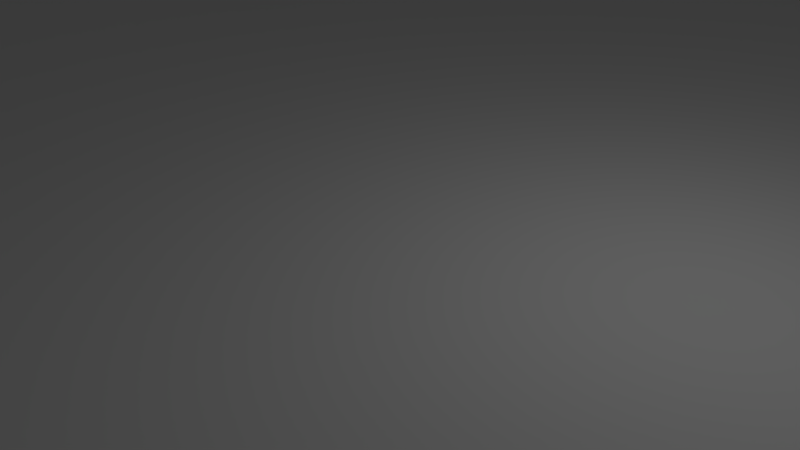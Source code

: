 # Source: blend.blend  (saved by Blender 2.79.0; exported with 4.5.12 LTS)
import bpy
from mathutils import Matrix  # noqa: F401  (used for matrix-valued properties, if any)

bpy.ops.wm.read_factory_settings(use_empty=True)
scene = bpy.context.scene
scene.name = 'Scene'

# ---- collections
col_collection_1 = bpy.data.collections.new('Collection 1'); scene.collection.children.link(col_collection_1)

# ---- world
world_world = bpy.data.worlds.new('World'); scene.world = world_world
world_world.color = (0.05088, 0.05088, 0.05088)
world_world.use_sun_shadow = False
world_world.sun_shadow_jitter_overblur = 0.0
world_world.cycles.sampling_method = 'MANUAL'

# ---- cameras
cam_camera = bpy.data.cameras.new('Camera')
cam_camera.clip_end = 100.0
cam_camera.lens = 35.0
cam_camera.sensor_width = 32.0
cam_camera.sensor_height = 18.0
cam_camera.ortho_scale = 7.314
cam_camera.dof.focus_distance = 0.0
cam_camera.dof.aperture_fstop = 128.0

# ---- lights
light_lamp = bpy.data.lights.new('Lamp', 'POINT')
light_lamp.transmission_factor = 0.0
light_lamp.cutoff_distance = 30.0
light_lamp.energy = 100.0
light_lamp.shadow_buffer_clip_start = 1.001
light_lamp.shadow_soft_size = 0.1
light_lamp.shadow_maximum_resolution = 0.006
light_lamp.use_absolute_resolution = True

# ---- meshes
me_gear_026 = bpy.data.meshes.new('gear.026')
me_gear_026.from_pydata([(67.68, -0.2168, 0.0), (67.54, 0.0, 0.0), (67.68, 0.2168, 0.0), (71.77, 2.82, 0.0), (67.68, -0.2168, 6.0), (67.54, 0.0, 6.0), (67.68, 0.2168, 6.0), (71.77, 2.82, 6.0), (67.49, 5.094, 0.0), (67.33, 5.299, 0.0), (67.46, 5.526, 0.0), (71.33, 8.442, 0.0), (67.49, 5.094, 6.0), (67.33, 5.299, 6.0), (67.46, 5.526, 6.0), (71.33, 8.442, 6.0), (66.88, 10.37, 0.0), (66.71, 10.57, 0.0), (66.81, 10.8, 0.0), (70.44, 14.01, 0.0), (66.88, 10.37, 6.0), (66.71, 10.57, 6.0), (66.81, 10.8, 6.0), (70.44, 14.01, 6.0), (65.86, 15.59, 0.0), (65.67, 15.77, 0.0), (65.76, 16.01, 0.0), (69.13, 19.5, 0.0), (65.86, 15.59, 6.0), (65.67, 15.77, 6.0), (65.76, 16.01, 6.0), (69.13, 19.5, 6.0), (64.44, 20.71, 0.0), (64.23, 20.87, 0.0), (64.3, 21.12, 0.0), (67.39, 24.86, 0.0), (64.44, 20.71, 6.0), (64.23, 20.87, 6.0), (64.3, 21.12, 6.0), (67.39, 24.86, 6.0), (62.61, 25.7, 0.0), (62.4, 25.85, 0.0), (62.45, 26.1, 0.0), (65.23, 30.07, 0.0), (62.61, 25.7, 6.0), (62.4, 25.85, 6.0), (62.45, 26.1, 6.0), (65.23, 30.07, 6.0), (60.4, 30.53, 0.0), (60.18, 30.66, 0.0), (60.21, 30.92, 0.0), (62.67, 35.1, 0.0), (60.4, 30.53, 6.0), (60.18, 30.66, 6.0), (60.21, 30.92, 6.0), (62.67, 35.1, 6.0), (57.82, 35.18, 0.0), (57.59, 35.29, 0.0), (57.6, 35.55, 0.0), (59.72, 39.9, 0.0), (57.82, 35.18, 6.0), (57.59, 35.29, 6.0), (57.6, 35.55, 6.0), (59.72, 39.9, 6.0), (54.88, 39.61, 0.0), (54.64, 39.7, 0.0), (54.63, 39.96, 0.0), (56.41, 44.47, 0.0), (54.88, 39.61, 6.0), (54.64, 39.7, 6.0), (54.63, 39.96, 6.0), (56.41, 44.47, 6.0), (51.61, 43.79, 0.0), (51.36, 43.86, 0.0), (51.33, 44.12, 0.0), (52.74, 48.75, 0.0), (51.61, 43.79, 6.0), (51.36, 43.86, 6.0), (51.33, 44.12, 6.0), (52.74, 48.75, 6.0), (48.01, 47.71, 0.0), (47.76, 47.76, 0.0), (47.71, 48.01, 0.0), (48.75, 52.74, 0.0), (48.01, 47.71, 6.0), (47.76, 47.76, 6.0), (47.71, 48.01, 6.0), (48.75, 52.74, 6.0), (44.12, 51.33, 0.0), (43.86, 51.36, 0.0), (43.79, 51.61, 0.0), (44.47, 56.41, 0.0), (44.12, 51.33, 6.0), (43.86, 51.36, 6.0), (43.79, 51.61, 6.0), (44.47, 56.41, 6.0), (39.96, 54.63, 0.0), (39.7, 54.64, 0.0), (39.61, 54.88, 0.0), (39.9, 59.72, 0.0), (39.96, 54.63, 6.0), (39.7, 54.64, 6.0), (39.61, 54.88, 6.0), (39.9, 59.72, 6.0), (35.55, 57.6, 0.0), (35.29, 57.59, 0.0), (35.18, 57.82, 0.0), (35.1, 62.67, 0.0), (35.55, 57.6, 6.0), (35.29, 57.59, 6.0), (35.18, 57.82, 6.0), (35.1, 62.67, 6.0), (30.92, 60.21, 0.0), (30.66, 60.18, 0.0), (30.53, 60.4, 0.0), (30.07, 65.23, 0.0), (30.92, 60.21, 6.0), (30.66, 60.18, 6.0), (30.53, 60.4, 6.0), (30.07, 65.23, 6.0), (26.1, 62.45, 0.0), (25.85, 62.4, 0.0), (25.7, 62.61, 0.0), (24.86, 67.39, 0.0), (26.1, 62.45, 6.0), (25.85, 62.4, 6.0), (25.7, 62.61, 6.0), (24.86, 67.39, 6.0), (21.12, 64.3, 0.0), (20.87, 64.23, 0.0), (20.71, 64.44, 0.0), (19.5, 69.13, 0.0), (21.12, 64.3, 6.0), (20.87, 64.23, 6.0), (20.71, 64.44, 6.0), (19.5, 69.13, 6.0), (16.01, 65.76, 0.0), (15.77, 65.67, 0.0), (15.59, 65.86, 0.0), (14.01, 70.44, 0.0), (16.01, 65.76, 6.0), (15.77, 65.67, 6.0), (15.59, 65.86, 6.0), (14.01, 70.44, 6.0), (10.8, 66.81, 0.0), (10.57, 66.71, 0.0), (10.37, 66.88, 0.0), (8.442, 71.33, 0.0), (10.8, 66.81, 6.0), (10.57, 66.71, 6.0), (10.37, 66.88, 6.0), (8.442, 71.33, 6.0), (5.526, 67.46, 0.0), (5.299, 67.33, 0.0), (5.094, 67.49, 0.0), (2.82, 71.77, 0.0), (5.526, 67.46, 6.0), (5.299, 67.33, 6.0), (5.094, 67.49, 6.0), (2.82, 71.77, 6.0), (0.2169, 67.68, 0.0), (5.099e-06, 67.54, 0.0), (-0.2168, 67.68, 0.0), (-2.82, 71.77, 0.0), (0.2169, 67.68, 6.0), (5.099e-06, 67.54, 6.0), (-0.2168, 67.68, 6.0), (-2.82, 71.77, 6.0), (-5.094, 67.49, 0.0), (-5.299, 67.33, 0.0), (-5.526, 67.46, 0.0), (-8.442, 71.33, 0.0), (-5.094, 67.49, 6.0), (-5.299, 67.33, 6.0), (-5.526, 67.46, 6.0), (-8.442, 71.33, 6.0), (-10.37, 66.88, 0.0), (-10.57, 66.71, 0.0), (-10.8, 66.81, 0.0), (-14.01, 70.44, 0.0), (-10.37, 66.88, 6.0), (-10.57, 66.71, 6.0), (-10.8, 66.81, 6.0), (-14.01, 70.44, 6.0), (-15.59, 65.86, 0.0), (-15.77, 65.67, 0.0), (-16.01, 65.76, 0.0), (-19.5, 69.13, 0.0), (-15.59, 65.86, 6.0), (-15.77, 65.67, 6.0), (-16.01, 65.76, 6.0), (-19.5, 69.13, 6.0), (-20.71, 64.44, 0.0), (-20.87, 64.23, 0.0), (-21.12, 64.3, 0.0), (-24.86, 67.39, 0.0), (-20.71, 64.44, 6.0), (-20.87, 64.23, 6.0), (-21.12, 64.3, 6.0), (-24.86, 67.39, 6.0), (-25.7, 62.61, 0.0), (-25.85, 62.4, 0.0), (-26.1, 62.45, 0.0), (-30.07, 65.23, 0.0), (-25.7, 62.61, 6.0), (-25.85, 62.4, 6.0), (-26.1, 62.45, 6.0), (-30.07, 65.23, 6.0), (-30.53, 60.4, 0.0), (-30.66, 60.18, 0.0), (-30.92, 60.21, 0.0), (-35.1, 62.67, 0.0), (-30.53, 60.4, 6.0), (-30.66, 60.18, 6.0), (-30.92, 60.21, 6.0), (-35.1, 62.67, 6.0), (-35.18, 57.82, 0.0), (-35.29, 57.59, 0.0), (-35.55, 57.6, 0.0), (-39.9, 59.72, 0.0), (-35.18, 57.82, 6.0), (-35.29, 57.59, 6.0), (-35.55, 57.6, 6.0), (-39.9, 59.72, 6.0), (-39.61, 54.88, 0.0), (-39.7, 54.64, 0.0), (-39.96, 54.63, 0.0), (-44.47, 56.41, 0.0), (-39.61, 54.88, 6.0), (-39.7, 54.64, 6.0), (-39.96, 54.63, 6.0), (-44.47, 56.41, 6.0), (-43.79, 51.61, 0.0), (-43.86, 51.36, 0.0), (-44.12, 51.33, 0.0), (-48.75, 52.74, 0.0), (-43.79, 51.61, 6.0), (-43.86, 51.36, 6.0), (-44.12, 51.33, 6.0), (-48.75, 52.74, 6.0), (-47.71, 48.01, 0.0), (-47.76, 47.76, 0.0), (-48.01, 47.71, 0.0), (-52.74, 48.75, 0.0), (-47.71, 48.01, 6.0), (-47.76, 47.76, 6.0), (-48.01, 47.71, 6.0), (-52.74, 48.75, 6.0), (-51.33, 44.12, 0.0), (-51.36, 43.86, 0.0), (-51.61, 43.79, 0.0), (-56.41, 44.47, 0.0), (-51.33, 44.12, 6.0), (-51.36, 43.86, 6.0), (-51.61, 43.79, 6.0), (-56.41, 44.47, 6.0), (-54.63, 39.96, 0.0), (-54.64, 39.7, 0.0), (-54.88, 39.61, 0.0), (-59.72, 39.9, 0.0), (-54.63, 39.96, 6.0), (-54.64, 39.7, 6.0), (-54.88, 39.61, 6.0), (-59.72, 39.9, 6.0), (-57.6, 35.55, 0.0), (-57.59, 35.29, 0.0), (-57.82, 35.18, 0.0), (-62.67, 35.1, 0.0), (-57.6, 35.55, 6.0), (-57.59, 35.29, 6.0), (-57.82, 35.18, 6.0), (-62.67, 35.1, 6.0), (-60.21, 30.92, 0.0), (-60.18, 30.66, 0.0), (-60.4, 30.53, 0.0), (-65.23, 30.07, 0.0), (-60.21, 30.92, 6.0), (-60.18, 30.66, 6.0), (-60.4, 30.53, 6.0), (-65.23, 30.07, 6.0), (-62.45, 26.1, 0.0), (-62.4, 25.85, 0.0), (-62.61, 25.7, 0.0), (-67.39, 24.86, 0.0), (-62.45, 26.1, 6.0), (-62.4, 25.85, 6.0), (-62.61, 25.7, 6.0), (-67.39, 24.86, 6.0), (-64.3, 21.12, 0.0), (-64.23, 20.87, 0.0), (-64.44, 20.71, 0.0), (-69.13, 19.5, 0.0), (-64.3, 21.12, 6.0), (-64.23, 20.87, 6.0), (-64.44, 20.71, 6.0), (-69.13, 19.5, 6.0), (-65.76, 16.01, 0.0), (-65.67, 15.77, 0.0), (-65.86, 15.59, 0.0), (-70.44, 14.01, 0.0), (-65.76, 16.01, 6.0), (-65.67, 15.77, 6.0), (-65.86, 15.59, 6.0), (-70.44, 14.01, 6.0), (-66.81, 10.8, 0.0), (-66.71, 10.57, 0.0), (-66.88, 10.37, 0.0), (-71.33, 8.442, 0.0), (-66.81, 10.8, 6.0), (-66.71, 10.57, 6.0), (-66.88, 10.37, 6.0), (-71.33, 8.442, 6.0), (-67.46, 5.526, 0.0), (-67.33, 5.299, 0.0), (-67.49, 5.094, 0.0), (-71.77, 2.82, 0.0), (-67.46, 5.526, 6.0), (-67.33, 5.299, 6.0), (-67.49, 5.094, 6.0), (-71.77, 2.82, 6.0), (-67.68, 0.2169, 0.0), (-67.54, 5.904e-06, 0.0), (-67.68, -0.2168, 0.0), (-71.77, -2.82, 0.0), (-67.68, 0.2169, 6.0), (-67.54, 5.904e-06, 6.0), (-67.68, -0.2168, 6.0), (-71.77, -2.82, 6.0), (-67.49, -5.094, 0.0), (-67.33, -5.299, 0.0), (-67.46, -5.526, 0.0), (-71.33, -8.442, 0.0), (-67.49, -5.094, 6.0), (-67.33, -5.299, 6.0), (-67.46, -5.526, 6.0), (-71.33, -8.442, 6.0), (-66.88, -10.37, 0.0), (-66.71, -10.57, 0.0), (-66.81, -10.8, 0.0), (-70.44, -14.01, 0.0), (-66.88, -10.37, 6.0), (-66.71, -10.57, 6.0), (-66.81, -10.8, 6.0), (-70.44, -14.01, 6.0), (-65.86, -15.59, 0.0), (-65.67, -15.77, 0.0), (-65.76, -16.01, 0.0), (-69.13, -19.5, 0.0), (-65.86, -15.59, 6.0), (-65.67, -15.77, 6.0), (-65.76, -16.01, 6.0), (-69.13, -19.5, 6.0), (-64.44, -20.71, 0.0), (-64.23, -20.87, 0.0), (-64.3, -21.12, 0.0), (-67.39, -24.86, 0.0), (-64.44, -20.71, 6.0), (-64.23, -20.87, 6.0), (-64.3, -21.12, 6.0), (-67.39, -24.86, 6.0), (-62.61, -25.7, 0.0), (-62.4, -25.85, 0.0), (-62.45, -26.1, 0.0), (-65.23, -30.07, 0.0), (-62.61, -25.7, 6.0), (-62.4, -25.85, 6.0), (-62.45, -26.1, 6.0), (-65.23, -30.07, 6.0), (-60.4, -30.53, 0.0), (-60.18, -30.66, 0.0), (-60.21, -30.92, 0.0), (-62.67, -35.1, 0.0), (-60.4, -30.53, 6.0), (-60.18, -30.66, 6.0), (-60.21, -30.92, 6.0), (-62.67, -35.1, 6.0), (-57.82, -35.18, 0.0), (-57.59, -35.29, 0.0), (-57.6, -35.55, 0.0), (-59.72, -39.9, 0.0), (-57.82, -35.18, 6.0), (-57.59, -35.29, 6.0), (-57.6, -35.55, 6.0), (-59.72, -39.9, 6.0), (-54.88, -39.61, 0.0), (-54.64, -39.7, 0.0), (-54.63, -39.96, 0.0), (-56.41, -44.47, 0.0), (-54.88, -39.61, 6.0), (-54.64, -39.7, 6.0), (-54.63, -39.96, 6.0), (-56.41, -44.47, 6.0), (-51.61, -43.79, 0.0), (-51.36, -43.86, 0.0), (-51.33, -44.12, 0.0), (-52.74, -48.75, 0.0), (-51.61, -43.79, 6.0), (-51.36, -43.86, 6.0), (-51.33, -44.12, 6.0), (-52.74, -48.75, 6.0), (-48.01, -47.71, 0.0), (-47.76, -47.76, 0.0), (-47.71, -48.01, 0.0), (-48.75, -52.74, 0.0), (-48.01, -47.71, 6.0), (-47.76, -47.76, 6.0), (-47.71, -48.01, 6.0), (-48.75, -52.74, 6.0), (-44.12, -51.33, 0.0), (-43.86, -51.36, 0.0), (-43.79, -51.61, 0.0), (-44.47, -56.41, 0.0), (-44.12, -51.33, 6.0), (-43.86, -51.36, 6.0), (-43.79, -51.61, 6.0), (-44.47, -56.41, 6.0), (-39.96, -54.63, 0.0), (-39.7, -54.64, 0.0), (-39.61, -54.88, 0.0), (-39.9, -59.72, 0.0), (-39.96, -54.63, 6.0), (-39.7, -54.64, 6.0), (-39.61, -54.88, 6.0), (-39.9, -59.72, 6.0), (-35.55, -57.6, 0.0), (-35.29, -57.59, 0.0), (-35.18, -57.82, 0.0), (-35.1, -62.67, 0.0), (-35.55, -57.6, 6.0), (-35.29, -57.59, 6.0), (-35.18, -57.82, 6.0), (-35.1, -62.67, 6.0), (-30.92, -60.21, 0.0), (-30.66, -60.18, 0.0), (-30.53, -60.4, 0.0), (-30.07, -65.23, 0.0), (-30.92, -60.21, 6.0), (-30.66, -60.18, 6.0), (-30.53, -60.4, 6.0), (-30.07, -65.23, 6.0), (-26.1, -62.45, 0.0), (-25.85, -62.4, 0.0), (-25.7, -62.61, 0.0), (-24.86, -67.39, 0.0), (-26.1, -62.45, 6.0), (-25.85, -62.4, 6.0), (-25.7, -62.61, 6.0), (-24.86, -67.39, 6.0), (-21.12, -64.3, 0.0), (-20.87, -64.23, 0.0), (-20.71, -64.44, 0.0), (-19.5, -69.13, 0.0), (-21.12, -64.3, 6.0), (-20.87, -64.23, 6.0), (-20.71, -64.44, 6.0), (-19.5, -69.13, 6.0), (-16.01, -65.76, 0.0), (-15.77, -65.67, 0.0), (-15.59, -65.86, 0.0), (-14.01, -70.44, 0.0), (-16.01, -65.76, 6.0), (-15.77, -65.67, 6.0), (-15.59, -65.86, 6.0), (-14.01, -70.44, 6.0), (-10.8, -66.81, 0.0), (-10.57, -66.71, 0.0), (-10.37, -66.88, 0.0), (-8.442, -71.33, 0.0), (-10.8, -66.81, 6.0), (-10.57, -66.71, 6.0), (-10.37, -66.88, 6.0), (-8.442, -71.33, 6.0), (-5.526, -67.46, 0.0), (-5.299, -67.33, 0.0), (-5.094, -67.49, 0.0), (-2.82, -71.77, 0.0), (-5.526, -67.46, 6.0), (-5.299, -67.33, 6.0), (-5.094, -67.49, 6.0), (-2.82, -71.77, 6.0), (-0.2168, -67.68, 0.0), (5.099e-06, -67.54, 0.0), (0.2169, -67.68, 0.0), (2.82, -71.77, 0.0), (-0.2168, -67.68, 6.0), (5.099e-06, -67.54, 6.0), (0.2169, -67.68, 6.0), (2.82, -71.77, 6.0), (5.094, -67.49, 0.0), (5.299, -67.33, 0.0), (5.526, -67.46, 0.0), (8.442, -71.33, 0.0), (5.094, -67.49, 6.0), (5.299, -67.33, 6.0), (5.526, -67.46, 6.0), (8.442, -71.33, 6.0), (10.37, -66.88, 0.0), (10.57, -66.71, 0.0), (10.8, -66.81, 0.0), (14.01, -70.44, 0.0), (10.37, -66.88, 6.0), (10.57, -66.71, 6.0), (10.8, -66.81, 6.0), (14.01, -70.44, 6.0), (15.59, -65.86, 0.0), (15.77, -65.67, 0.0), (16.01, -65.76, 0.0), (19.5, -69.13, 0.0), (15.59, -65.86, 6.0), (15.77, -65.67, 6.0), (16.01, -65.76, 6.0), (19.5, -69.13, 6.0), (20.71, -64.44, 0.0), (20.87, -64.23, 0.0), (21.12, -64.3, 0.0), (24.86, -67.39, 0.0), (20.71, -64.44, 6.0), (20.87, -64.23, 6.0), (21.12, -64.3, 6.0), (24.86, -67.39, 6.0), (25.7, -62.61, 0.0), (25.85, -62.4, 0.0), (26.1, -62.45, 0.0), (30.07, -65.23, 0.0), (25.7, -62.61, 6.0), (25.85, -62.4, 6.0), (26.1, -62.45, 6.0), (30.07, -65.23, 6.0), (30.53, -60.4, 0.0), (30.66, -60.18, 0.0), (30.92, -60.21, 0.0), (35.1, -62.67, 0.0), (30.53, -60.4, 6.0), (30.66, -60.18, 6.0), (30.92, -60.21, 6.0), (35.1, -62.67, 6.0), (35.18, -57.82, 0.0), (35.29, -57.59, 0.0), (35.55, -57.6, 0.0), (39.9, -59.72, 0.0), (35.18, -57.82, 6.0), (35.29, -57.59, 6.0), (35.55, -57.6, 6.0), (39.9, -59.72, 6.0), (39.61, -54.88, 0.0), (39.7, -54.64, 0.0), (39.96, -54.63, 0.0), (44.47, -56.41, 0.0), (39.61, -54.88, 6.0), (39.7, -54.64, 6.0), (39.96, -54.63, 6.0), (44.47, -56.41, 6.0), (43.79, -51.61, 0.0), (43.86, -51.36, 0.0), (44.12, -51.33, 0.0), (48.75, -52.74, 0.0), (43.79, -51.61, 6.0), (43.86, -51.36, 6.0), (44.12, -51.33, 6.0), (48.75, -52.74, 6.0), (47.71, -48.01, 0.0), (47.76, -47.76, 0.0), (48.01, -47.71, 0.0), (52.74, -48.75, 0.0), (47.71, -48.01, 6.0), (47.76, -47.76, 6.0), (48.01, -47.71, 6.0), (52.74, -48.75, 6.0), (51.33, -44.12, 0.0), (51.36, -43.86, 0.0), (51.61, -43.79, 0.0), (56.41, -44.47, 0.0), (51.33, -44.12, 6.0), (51.36, -43.86, 6.0), (51.61, -43.79, 6.0), (56.41, -44.47, 6.0), (54.63, -39.96, 0.0), (54.64, -39.7, 0.0), (54.88, -39.61, 0.0), (59.72, -39.9, 0.0), (54.63, -39.96, 6.0), (54.64, -39.7, 6.0), (54.88, -39.61, 6.0), (59.72, -39.9, 6.0), (57.6, -35.55, 0.0), (57.59, -35.29, 0.0), (57.82, -35.18, 0.0), (62.67, -35.1, 0.0), (57.6, -35.55, 6.0), (57.59, -35.29, 6.0), (57.82, -35.18, 6.0), (62.67, -35.1, 6.0), (60.21, -30.92, 0.0), (60.18, -30.66, 0.0), (60.4, -30.53, 0.0), (65.23, -30.07, 0.0), (60.21, -30.92, 6.0), (60.18, -30.66, 6.0), (60.4, -30.53, 6.0), (65.23, -30.07, 6.0), (62.45, -26.1, 0.0), (62.4, -25.85, 0.0), (62.61, -25.7, 0.0), (67.39, -24.86, 0.0), (62.45, -26.1, 6.0), (62.4, -25.85, 6.0), (62.61, -25.7, 6.0), (67.39, -24.86, 6.0), (64.3, -21.12, 0.0), (64.23, -20.87, 0.0), (64.44, -20.71, 0.0), (69.13, -19.5, 0.0), (64.3, -21.12, 6.0), (64.23, -20.87, 6.0), (64.44, -20.71, 6.0), (69.13, -19.5, 6.0), (65.76, -16.01, 0.0), (65.67, -15.77, 0.0), (65.86, -15.59, 0.0), (70.44, -14.01, 0.0), (65.76, -16.01, 6.0), (65.67, -15.77, 6.0), (65.86, -15.59, 6.0), (70.44, -14.01, 6.0), (66.81, -10.8, 0.0), (66.71, -10.57, 0.0), (66.88, -10.37, 0.0), (71.33, -8.442, 0.0), (66.81, -10.8, 6.0), (66.71, -10.57, 6.0), (66.88, -10.37, 6.0), (71.33, -8.442, 6.0), (67.46, -5.526, 0.0), (67.33, -5.299, 0.0), (67.49, -5.094, 0.0), (71.77, -2.82, 0.0), (67.46, -5.526, 6.0), (67.33, -5.299, 6.0), (67.49, -5.094, 6.0), (71.77, -2.82, 6.0), (78.19, 1.928e-06, 6.0), (78.19, 1.928e-06, 4.768e-07), (76.68, 15.25, 6.0), (76.68, 15.25, 4.768e-07), (76.68, -15.25, 6.0), (76.68, -15.25, 4.768e-07), (72.24, -29.92, 6.0), (72.24, -29.92, 4.768e-07), (65.01, -43.44, 6.0), (65.01, -43.44, 4.768e-07), (55.29, -55.29, 6.0), (55.29, -55.29, 4.768e-07), (43.44, -65.01, 6.0), (43.44, -65.01, 4.768e-07), (29.92, -72.24, 6.0), (29.92, -72.24, 9.537e-07), (15.25, -76.68, 6.0), (15.25, -76.68, 9.537e-07), (-2.729e-05, -78.19, 9.537e-07), (-2.729e-05, -78.19, 6.0), (-15.25, -76.68, 9.537e-07), (-15.25, -76.68, 6.0), (-55.29, -55.29, 9.537e-07), (-55.29, -55.29, 6.0), (-29.92, -72.24, 9.537e-07), (-29.92, -72.24, 6.0), (-43.44, -65.01, 9.537e-07), (-43.44, -65.01, 6.0), (-65.01, -43.44, 9.537e-07), (-65.01, -43.44, 6.0), (-72.24, -29.92, 9.537e-07), (-72.24, -29.92, 6.0), (-76.68, -15.25, 9.537e-07), (-76.68, -15.25, 6.0), (-76.68, 15.25, 9.537e-07), (-76.68, 15.25, 6.0), (-78.19, 7.152e-05, 9.537e-07), (-78.19, 7.152e-05, 6.0), (72.24, 29.92, 6.0), (72.24, 29.92, 4.768e-07), (65.01, 43.44, 6.0), (65.01, 43.44, 4.768e-07), (-65.01, 43.44, 6.0), (-65.01, 43.44, 9.537e-07), (-72.24, 29.92, 9.537e-07), (-72.24, 29.92, 6.0), (55.29, 55.29, 6.0), (55.29, 55.29, 4.768e-07), (43.44, 65.01, 6.0), (43.44, 65.01, 4.768e-07), (-55.29, 55.29, 6.0), (-55.29, 55.29, 9.537e-07), (-43.44, 65.01, 6.0), (-43.44, 65.01, 9.537e-07), (29.92, 72.24, 6.0), (29.92, 72.24, 9.537e-07), (-29.92, 72.24, 6.0), (-29.92, 72.24, 9.537e-07), (15.25, 76.68, 6.0), (15.25, 76.68, 9.537e-07), (-15.25, 76.68, 6.0), (-15.25, 76.68, 9.537e-07), (-1.816e-06, 78.19, 6.0), (-1.816e-06, 78.19, 9.537e-07)], [], [(0, 4, 5, 1), (1, 5, 6, 2), (2, 6, 7, 3), (3, 7, 12, 8), (8, 12, 13, 9), (9, 13, 14, 10), (10, 14, 15, 11), (11, 15, 20, 16), (16, 20, 21, 17), (17, 21, 22, 18), (18, 22, 23, 19), (19, 23, 28, 24), (24, 28, 29, 25), (25, 29, 30, 26), (26, 30, 31, 27), (27, 31, 36, 32), (32, 36, 37, 33), (33, 37, 38, 34), (34, 38, 39, 35), (35, 39, 44, 40), (40, 44, 45, 41), (41, 45, 46, 42), (42, 46, 47, 43), (43, 47, 52, 48), (48, 52, 53, 49), (49, 53, 54, 50), (50, 54, 55, 51), (51, 55, 60, 56), (56, 60, 61, 57), (57, 61, 62, 58), (58, 62, 63, 59), (59, 63, 68, 64), (64, 68, 69, 65), (65, 69, 70, 66), (66, 70, 71, 67), (67, 71, 76, 72), (72, 76, 77, 73), (73, 77, 78, 74), (74, 78, 79, 75), (75, 79, 84, 80), (80, 84, 85, 81), (81, 85, 86, 82), (82, 86, 87, 83), (83, 87, 92, 88), (88, 92, 93, 89), (89, 93, 94, 90), (90, 94, 95, 91), (91, 95, 100, 96), (96, 100, 101, 97), (97, 101, 102, 98), (98, 102, 103, 99), (99, 103, 108, 104), (104, 108, 109, 105), (105, 109, 110, 106), (106, 110, 111, 107), (107, 111, 116, 112), (112, 116, 117, 113), (113, 117, 118, 114), (114, 118, 119, 115), (115, 119, 124, 120), (120, 124, 125, 121), (121, 125, 126, 122), (122, 126, 127, 123), (123, 127, 132, 128), (128, 132, 133, 129), (129, 133, 134, 130), (130, 134, 135, 131), (131, 135, 140, 136), (136, 140, 141, 137), (137, 141, 142, 138), (138, 142, 143, 139), (139, 143, 148, 144), (144, 148, 149, 145), (145, 149, 150, 146), (146, 150, 151, 147), (147, 151, 156, 152), (152, 156, 157, 153), (153, 157, 158, 154), (154, 158, 159, 155), (155, 159, 164, 160), (160, 164, 165, 161), (161, 165, 166, 162), (162, 166, 167, 163), (163, 167, 172, 168), (168, 172, 173, 169), (169, 173, 174, 170), (170, 174, 175, 171), (171, 175, 180, 176), (176, 180, 181, 177), (177, 181, 182, 178), (178, 182, 183, 179), (179, 183, 188, 184), (184, 188, 189, 185), (185, 189, 190, 186), (186, 190, 191, 187), (187, 191, 196, 192), (192, 196, 197, 193), (193, 197, 198, 194), (194, 198, 199, 195), (195, 199, 204, 200), (200, 204, 205, 201), (201, 205, 206, 202), (202, 206, 207, 203), (203, 207, 212, 208), (208, 212, 213, 209), (209, 213, 214, 210), (210, 214, 215, 211), (211, 215, 220, 216), (216, 220, 221, 217), (217, 221, 222, 218), (218, 222, 223, 219), (219, 223, 228, 224), (224, 228, 229, 225), (225, 229, 230, 226), (226, 230, 231, 227), (227, 231, 236, 232), (232, 236, 237, 233), (233, 237, 238, 234), (234, 238, 239, 235), (235, 239, 244, 240), (240, 244, 245, 241), (241, 245, 246, 242), (242, 246, 247, 243), (243, 247, 252, 248), (248, 252, 253, 249), (249, 253, 254, 250), (250, 254, 255, 251), (251, 255, 260, 256), (256, 260, 261, 257), (257, 261, 262, 258), (258, 262, 263, 259), (259, 263, 268, 264), (264, 268, 269, 265), (265, 269, 270, 266), (266, 270, 271, 267), (267, 271, 276, 272), (272, 276, 277, 273), (273, 277, 278, 274), (274, 278, 279, 275), (275, 279, 284, 280), (280, 284, 285, 281), (281, 285, 286, 282), (282, 286, 287, 283), (283, 287, 292, 288), (288, 292, 293, 289), (289, 293, 294, 290), (290, 294, 295, 291), (291, 295, 300, 296), (296, 300, 301, 297), (297, 301, 302, 298), (298, 302, 303, 299), (299, 303, 308, 304), (304, 308, 309, 305), (305, 309, 310, 306), (306, 310, 311, 307), (307, 311, 316, 312), (312, 316, 317, 313), (313, 317, 318, 314), (314, 318, 319, 315), (315, 319, 324, 320), (320, 324, 325, 321), (321, 325, 326, 322), (322, 326, 327, 323), (323, 327, 332, 328), (328, 332, 333, 329), (329, 333, 334, 330), (330, 334, 335, 331), (331, 335, 340, 336), (336, 340, 341, 337), (337, 341, 342, 338), (338, 342, 343, 339), (339, 343, 348, 344), (344, 348, 349, 345), (345, 349, 350, 346), (346, 350, 351, 347), (347, 351, 356, 352), (352, 356, 357, 353), (353, 357, 358, 354), (354, 358, 359, 355), (355, 359, 364, 360), (360, 364, 365, 361), (361, 365, 366, 362), (362, 366, 367, 363), (363, 367, 372, 368), (368, 372, 373, 369), (369, 373, 374, 370), (370, 374, 375, 371), (371, 375, 380, 376), (376, 380, 381, 377), (377, 381, 382, 378), (378, 382, 383, 379), (379, 383, 388, 384), (384, 388, 389, 385), (385, 389, 390, 386), (386, 390, 391, 387), (387, 391, 396, 392), (392, 396, 397, 393), (393, 397, 398, 394), (394, 398, 399, 395), (395, 399, 404, 400), (400, 404, 405, 401), (401, 405, 406, 402), (402, 406, 407, 403), (403, 407, 412, 408), (408, 412, 413, 409), (409, 413, 414, 410), (410, 414, 415, 411), (411, 415, 420, 416), (416, 420, 421, 417), (417, 421, 422, 418), (418, 422, 423, 419), (419, 423, 428, 424), (424, 428, 429, 425), (425, 429, 430, 426), (426, 430, 431, 427), (427, 431, 436, 432), (432, 436, 437, 433), (433, 437, 438, 434), (434, 438, 439, 435), (435, 439, 444, 440), (440, 444, 445, 441), (441, 445, 446, 442), (442, 446, 447, 443), (443, 447, 452, 448), (448, 452, 453, 449), (449, 453, 454, 450), (450, 454, 455, 451), (451, 455, 460, 456), (456, 460, 461, 457), (457, 461, 462, 458), (458, 462, 463, 459), (459, 463, 468, 464), (464, 468, 469, 465), (465, 469, 470, 466), (466, 470, 471, 467), (467, 471, 476, 472), (472, 476, 477, 473), (473, 477, 478, 474), (474, 478, 479, 475), (475, 479, 484, 480), (480, 484, 485, 481), (481, 485, 486, 482), (482, 486, 487, 483), (483, 487, 492, 488), (488, 492, 493, 489), (489, 493, 494, 490), (490, 494, 495, 491), (491, 495, 500, 496), (496, 500, 501, 497), (497, 501, 502, 498), (498, 502, 503, 499), (499, 503, 508, 504), (504, 508, 509, 505), (505, 509, 510, 506), (506, 510, 511, 507), (507, 511, 516, 512), (512, 516, 517, 513), (513, 517, 518, 514), (514, 518, 519, 515), (515, 519, 524, 520), (520, 524, 525, 521), (521, 525, 526, 522), (522, 526, 527, 523), (523, 527, 532, 528), (528, 532, 533, 529), (529, 533, 534, 530), (530, 534, 535, 531), (531, 535, 540, 536), (536, 540, 541, 537), (537, 541, 542, 538), (538, 542, 543, 539), (539, 543, 548, 544), (544, 548, 549, 545), (545, 549, 550, 546), (546, 550, 551, 547), (547, 551, 556, 552), (552, 556, 557, 553), (553, 557, 558, 554), (554, 558, 559, 555), (555, 559, 564, 560), (560, 564, 565, 561), (561, 565, 566, 562), (562, 566, 567, 563), (563, 567, 572, 568), (568, 572, 573, 569), (569, 573, 574, 570), (570, 574, 575, 571), (571, 575, 580, 576), (576, 580, 581, 577), (577, 581, 582, 578), (578, 582, 583, 579), (579, 583, 588, 584), (584, 588, 589, 585), (585, 589, 590, 586), (586, 590, 591, 587), (587, 591, 596, 592), (592, 596, 597, 593), (593, 597, 598, 594), (594, 598, 599, 595), (595, 599, 604, 600), (600, 604, 605, 601), (601, 605, 606, 602), (602, 606, 607, 603), (603, 607, 612, 608), (608, 612, 613, 609), (609, 613, 614, 610), (610, 614, 615, 611), (611, 615, 620, 616), (616, 620, 621, 617), (617, 621, 622, 618), (618, 622, 623, 619), (619, 623, 628, 624), (624, 628, 629, 625), (625, 629, 630, 626), (626, 630, 631, 627), (627, 631, 636, 632), (632, 636, 637, 633), (633, 637, 638, 634), (634, 638, 639, 635), (635, 639, 4, 0), (0, 1, 2, 641, 645, 647, 649, 651, 653, 655, 657, 658, 660, 664, 666, 662, 668, 670, 672, 676, 320, 321, 322, 323, 328, 329, 330, 331, 336, 337, 338, 339, 344, 345, 346, 347, 352, 353, 354, 355, 360, 361, 362, 363, 368, 369, 370, 371, 376, 377, 378, 379, 384, 385, 386, 387, 392, 393, 394, 395, 400, 401, 402, 403, 408, 409, 410, 411, 416, 417, 418, 419, 424, 425, 426, 427, 432, 433, 434, 435, 440, 441, 442, 443, 448, 449, 450, 451, 456, 457, 458, 459, 464, 465, 466, 467, 472, 473, 474, 475, 480, 481, 482, 483, 488, 489, 490, 491, 496, 497, 498, 499, 504, 505, 506, 507, 512, 513, 514, 515, 520, 521, 522, 523, 528, 529, 530, 531, 536, 537, 538, 539, 544, 545, 546, 547, 552, 553, 554, 555, 560, 561, 562, 563, 568, 569, 570, 571, 576, 577, 578, 579, 584, 585, 586, 587, 592, 593, 594, 595, 600, 601, 602, 603, 608, 609, 610, 611, 616, 617, 618, 619, 624, 625, 626, 627, 632, 633, 634, 635), (4, 639, 638, 637, 636, 631, 630, 629, 628, 623, 622, 621, 620, 615, 614, 613, 612, 607, 606, 605, 604, 599, 598, 597, 596, 591, 590, 589, 588, 583, 582, 581, 580, 575, 574, 573, 572, 567, 566, 565, 564, 559, 558, 557, 556, 551, 550, 549, 548, 543, 542, 541, 540, 535, 534, 533, 532, 527, 526, 525, 524, 519, 518, 517, 516, 511, 510, 509, 508, 503, 502, 501, 500, 495, 494, 493, 492, 487, 486, 485, 484, 479, 478, 477, 476, 471, 470, 469, 468, 463, 462, 461, 460, 455, 454, 453, 452, 447, 446, 445, 444, 439, 438, 437, 436, 431, 430, 429, 428, 423, 422, 421, 420, 415, 414, 413, 412, 407, 406, 405, 404, 399, 398, 397, 396, 391, 390, 389, 388, 383, 382, 381, 380, 375, 374, 373, 372, 367, 366, 365, 364, 359, 358, 357, 356, 351, 350, 349, 348, 343, 342, 341, 340, 335, 334, 333, 332, 327, 326, 325, 324, 677, 673, 671, 669, 663, 667, 665, 661, 659, 656, 654, 652, 650, 648, 646, 644, 640, 6, 5), (645, 641, 640, 644), (651, 649, 648, 650), (649, 647, 646, 648), (674, 676, 677, 675), (643, 679, 678, 642), (641, 643, 642, 640), (681, 687, 686, 680), (703, 701, 700, 702), (660, 658, 659, 661), (683, 684, 685, 682), (658, 657, 656, 659), (701, 697, 696, 700), (687, 689, 688, 686), (666, 664, 665, 667), (689, 695, 694, 688), (653, 651, 650, 652), (693, 691, 690, 692), (684, 674, 675, 685), (324, 319, 318, 317, 316, 311, 310, 309, 308, 303, 302, 301, 300, 295, 294, 293, 292, 287, 286, 285, 284, 279, 278, 277, 276, 271, 270, 269, 268, 263, 262, 261, 260, 255, 254, 253, 252, 247, 246, 245, 244, 239, 238, 237, 236, 231, 230, 229, 228, 223, 222, 221, 220, 215, 214, 213, 212, 207, 206, 205, 204, 199, 198, 197, 196, 191, 190, 189, 188, 183, 182, 181, 180, 175, 174, 173, 172, 167, 166, 165, 164, 159, 158, 157, 156, 151, 150, 149, 148, 143, 142, 141, 140, 135, 134, 133, 132, 127, 126, 125, 124, 119, 118, 117, 116, 111, 110, 109, 108, 103, 102, 101, 100, 95, 94, 93, 92, 87, 86, 85, 84, 79, 78, 77, 76, 71, 70, 69, 68, 63, 62, 61, 60, 55, 54, 53, 52, 47, 46, 45, 44, 39, 38, 37, 36, 31, 30, 29, 28, 23, 22, 21, 20, 15, 14, 13, 12, 7, 6, 640, 642, 678, 680, 686, 688, 694, 698, 702, 700, 696, 692, 690, 682, 685, 675, 677), (320, 676, 674, 684, 683, 691, 693, 697, 701, 703, 699, 695, 689, 687, 681, 679, 643, 641, 2, 3, 8, 9, 10, 11, 16, 17, 18, 19, 24, 25, 26, 27, 32, 33, 34, 35, 40, 41, 42, 43, 48, 49, 50, 51, 56, 57, 58, 59, 64, 65, 66, 67, 72, 73, 74, 75, 80, 81, 82, 83, 88, 89, 90, 91, 96, 97, 98, 99, 104, 105, 106, 107, 112, 113, 114, 115, 120, 121, 122, 123, 128, 129, 130, 131, 136, 137, 138, 139, 144, 145, 146, 147, 152, 153, 154, 155, 160, 161, 162, 163, 168, 169, 170, 171, 176, 177, 178, 179, 184, 185, 186, 187, 192, 193, 194, 195, 200, 201, 202, 203, 208, 209, 210, 211, 216, 217, 218, 219, 224, 225, 226, 227, 232, 233, 234, 235, 240, 241, 242, 243, 248, 249, 250, 251, 256, 257, 258, 259, 264, 265, 266, 267, 272, 273, 274, 275, 280, 281, 282, 283, 288, 289, 290, 291, 296, 297, 298, 299, 304, 305, 306, 307, 312, 313, 314, 315), (655, 653, 652, 654), (662, 666, 667, 663), (670, 668, 669, 671), (699, 703, 702, 698), (679, 681, 680, 678), (676, 672, 673, 677), (647, 645, 644, 646), (664, 660, 661, 665), (697, 693, 692, 696), (695, 699, 698, 694), (657, 655, 654, 656), (672, 670, 671, 673), (691, 683, 682, 690), (668, 662, 663, 669)])
me_gear_026.use_remesh_preserve_volume = False
me_gear_026.use_remesh_preserve_attributes = False
me_gear_026.use_mirror_vertex_groups = False
me_gear_026.update()
me_gear_013 = bpy.data.meshes.new('gear.013')
me_gear_013.from_pydata([(12.52, -0.2, 0.0), (12.66, 0.0, 0.0), (12.52, 0.2, 0.0), (8.619, 2.309, 0.0), (12.52, -0.2, 6.0), (12.66, 0.0, 6.0), (12.52, 0.2, 6.0), (8.619, 2.309, 6.0), (10.95, 6.088, 0.0), (10.96, 6.328, 0.0), (10.75, 6.435, 0.0), (6.309, 6.309, 0.0), (10.95, 6.088, 6.0), (10.96, 6.328, 6.0), (10.75, 6.435, 6.0), (6.309, 6.309, 6.0), (6.435, 10.75, 0.0), (6.328, 10.96, 0.0), (6.088, 10.95, 0.0), (2.309, 8.619, 0.0), (6.435, 10.75, 6.0), (6.328, 10.96, 6.0), (6.088, 10.95, 6.0), (2.309, 8.619, 6.0), (0.2, 12.52, 0.0), (9.555e-07, 12.66, 0.0), (-0.2, 12.52, 0.0), (-2.309, 8.619, 0.0), (0.2, 12.52, 6.0), (9.555e-07, 12.66, 6.0), (-0.2, 12.52, 6.0), (-2.309, 8.619, 6.0), (-6.088, 10.95, 0.0), (-6.328, 10.96, 0.0), (-6.435, 10.75, 0.0), (-6.309, 6.309, 0.0), (-6.088, 10.95, 6.0), (-6.328, 10.96, 6.0), (-6.435, 10.75, 6.0), (-6.309, 6.309, 6.0), (-10.75, 6.435, 0.0), (-10.96, 6.328, 0.0), (-10.95, 6.088, 0.0), (-8.619, 2.309, 0.0), (-10.75, 6.435, 6.0), (-10.96, 6.328, 6.0), (-10.95, 6.088, 6.0), (-8.619, 2.309, 6.0), (-12.52, 0.2, 0.0), (-12.66, 1.106e-06, 0.0), (-12.52, -0.2, 0.0), (-8.619, -2.309, 0.0), (-12.52, 0.2, 6.0), (-12.66, 1.106e-06, 6.0), (-12.52, -0.2, 6.0), (-8.619, -2.309, 6.0), (-10.95, -6.088, 0.0), (-10.96, -6.328, 0.0), (-10.75, -6.435, 0.0), (-6.309, -6.309, 0.0), (-10.95, -6.088, 6.0), (-10.96, -6.328, 6.0), (-10.75, -6.435, 6.0), (-6.309, -6.309, 6.0), (-6.435, -10.75, 0.0), (-6.328, -10.96, 0.0), (-6.088, -10.95, 0.0), (-2.309, -8.619, 0.0), (-6.435, -10.75, 6.0), (-6.328, -10.96, 6.0), (-6.088, -10.95, 6.0), (-2.309, -8.619, 6.0), (-0.2, -12.52, 0.0), (9.555e-07, -12.66, 0.0), (0.2, -12.52, 0.0), (2.309, -8.619, 0.0), (-0.2, -12.52, 6.0), (9.555e-07, -12.66, 6.0), (0.2, -12.52, 6.0), (2.309, -8.619, 6.0), (6.088, -10.95, 0.0), (6.328, -10.96, 0.0), (6.435, -10.75, 0.0), (6.309, -6.309, 0.0), (6.088, -10.95, 6.0), (6.328, -10.96, 6.0), (6.435, -10.75, 6.0), (6.309, -6.309, 6.0), (10.75, -6.435, 0.0), (10.96, -6.328, 0.0), (10.95, -6.088, 0.0), (8.619, -2.309, 0.0), (10.75, -6.435, 6.0), (10.96, -6.328, 6.0), (10.95, -6.088, 6.0), (8.619, -2.309, 6.0)], [], [(0, 1, 5, 4), (1, 2, 6, 5), (2, 3, 7, 6), (3, 8, 12, 7), (8, 9, 13, 12), (9, 10, 14, 13), (10, 11, 15, 14), (11, 16, 20, 15), (16, 17, 21, 20), (17, 18, 22, 21), (18, 19, 23, 22), (19, 24, 28, 23), (24, 25, 29, 28), (25, 26, 30, 29), (26, 27, 31, 30), (27, 32, 36, 31), (32, 33, 37, 36), (33, 34, 38, 37), (34, 35, 39, 38), (35, 40, 44, 39), (40, 41, 45, 44), (41, 42, 46, 45), (42, 43, 47, 46), (43, 48, 52, 47), (48, 49, 53, 52), (49, 50, 54, 53), (50, 51, 55, 54), (51, 56, 60, 55), (56, 57, 61, 60), (57, 58, 62, 61), (58, 59, 63, 62), (59, 64, 68, 63), (64, 65, 69, 68), (65, 66, 70, 69), (66, 67, 71, 70), (67, 72, 76, 71), (72, 73, 77, 76), (73, 74, 78, 77), (74, 75, 79, 78), (75, 80, 84, 79), (80, 81, 85, 84), (81, 82, 86, 85), (82, 83, 87, 86), (83, 88, 92, 87), (88, 89, 93, 92), (89, 90, 94, 93), (90, 91, 95, 94), (91, 0, 4, 95), (0, 91, 90, 89, 88, 83, 82, 81, 80, 75, 74, 73, 72, 67, 66, 65, 64, 59, 58, 57, 56, 51, 50, 49, 48, 43, 42, 41, 40, 35, 34, 33, 32, 27, 26, 25, 24, 19, 18, 17, 16, 11, 10, 9, 8, 3, 2, 1), (4, 5, 6, 7, 12, 13, 14, 15, 20, 21, 22, 23, 28, 29, 30, 31, 36, 37, 38, 39, 44, 45, 46, 47, 52, 53, 54, 55, 60, 61, 62, 63, 68, 69, 70, 71, 76, 77, 78, 79, 84, 85, 86, 87, 92, 93, 94, 95)])
me_gear_013.use_remesh_preserve_volume = False
me_gear_013.use_remesh_preserve_attributes = False
me_gear_013.use_mirror_vertex_groups = False
me_gear_013.update()
me_gear_012 = bpy.data.meshes.new('gear.012')
me_gear_012.from_pydata([(9.635, -0.2, -8.035), (9.768, 0.0, -8.035), (9.635, 0.2, -8.035), (5.575, 2.309, -8.035), (2.141, -0.2, -2.035), (2.275, 0.0, -2.035), (2.141, 0.2, -2.035), (1.412, 0.5848, -2.035), (6.954, 6.671, -8.035), (6.907, 6.907, -8.035), (6.671, 6.954, -8.035), (2.309, 5.575, -8.035), (1.656, 1.373, -2.035), (1.608, 1.608, -2.035), (1.373, 1.656, -2.035), (0.5848, 1.412, -2.035), (0.2, 9.635, -8.035), (7.375e-07, 9.768, -8.035), (-0.2, 9.635, -8.035), (-2.309, 5.575, -8.035), (0.2, 2.141, -2.035), (1.717e-07, 2.275, -2.035), (-0.2, 2.141, -2.035), (-0.5848, 1.412, -2.035), (-6.671, 6.954, -8.035), (-6.907, 6.907, -8.035), (-6.954, 6.671, -8.035), (-5.575, 2.309, -8.035), (-1.373, 1.656, -2.035), (-1.608, 1.608, -2.035), (-1.656, 1.373, -2.035), (-1.412, 0.5848, -2.035), (-9.635, 0.2, -8.035), (-9.768, 8.54e-07, -8.035), (-9.635, -0.2, -8.035), (-5.575, -2.309, -8.035), (-2.141, 0.2, -2.035), (-2.275, 1.988e-07, -2.035), (-2.141, -0.2, -2.035), (-1.412, -0.5848, -2.035), (-6.954, -6.671, -8.035), (-6.907, -6.907, -8.035), (-6.671, -6.954, -8.035), (-2.309, -5.575, -8.035), (-1.656, -1.373, -2.035), (-1.608, -1.608, -2.035), (-1.373, -1.656, -2.035), (-0.5848, -1.412, -2.035), (-0.2, -9.635, -8.035), (7.375e-07, -9.768, -8.035), (0.2, -9.635, -8.035), (2.309, -5.575, -8.035), (-0.2, -2.141, -2.035), (1.717e-07, -2.275, -2.035), (0.2, -2.141, -2.035), (0.5848, -1.412, -2.035), (6.671, -6.954, -8.035), (6.907, -6.907, -8.035), (6.954, -6.671, -8.035), (5.575, -2.309, -8.035), (1.373, -1.656, -2.035), (1.608, -1.608, -2.035), (1.656, -1.373, -2.035), (1.412, -0.5848, -2.035)], [], [(0, 1, 5, 4), (1, 2, 6, 5), (2, 3, 7, 6), (3, 8, 12, 7), (8, 9, 13, 12), (9, 10, 14, 13), (10, 11, 15, 14), (11, 16, 20, 15), (16, 17, 21, 20), (17, 18, 22, 21), (18, 19, 23, 22), (19, 24, 28, 23), (24, 25, 29, 28), (25, 26, 30, 29), (26, 27, 31, 30), (27, 32, 36, 31), (32, 33, 37, 36), (33, 34, 38, 37), (34, 35, 39, 38), (35, 40, 44, 39), (40, 41, 45, 44), (41, 42, 46, 45), (42, 43, 47, 46), (43, 48, 52, 47), (48, 49, 53, 52), (49, 50, 54, 53), (50, 51, 55, 54), (51, 56, 60, 55), (56, 57, 61, 60), (57, 58, 62, 61), (58, 59, 63, 62), (59, 0, 4, 63), (0, 59, 58, 57, 56, 51, 50, 49, 48, 43, 42, 41, 40, 35, 34, 33, 32, 27, 26, 25, 24, 19, 18, 17, 16, 11, 10, 9, 8, 3, 2, 1), (4, 5, 6, 7, 12, 13, 14, 15, 20, 21, 22, 23, 28, 29, 30, 31, 36, 37, 38, 39, 44, 45, 46, 47, 52, 53, 54, 55, 60, 61, 62, 63)])
me_gear_012.use_remesh_preserve_volume = False
me_gear_012.use_remesh_preserve_attributes = False
me_gear_012.use_mirror_vertex_groups = False
me_gear_012.update()
me_cylinder_006 = bpy.data.meshes.new('Cylinder.006')
me_cylinder_006.from_pydata([(0.0, 40.0, -15.0), (0.0, 40.0, 15.0), (7.804, 39.23, -15.0), (7.804, 39.23, 15.0), (15.31, 36.96, -15.0), (15.31, 36.96, 15.0), (22.22, 33.26, -15.0), (22.22, 33.26, 15.0), (28.28, 28.28, -15.0), (28.28, 28.28, 15.0), (33.26, 22.22, -15.0), (33.26, 22.22, 15.0), (36.96, 15.31, -15.0), (36.96, 15.31, 15.0), (39.23, 7.804, -15.0), (39.23, 7.804, 15.0), (40.0, 3.02e-06, -15.0), (40.0, 3.02e-06, 15.0), (39.23, -7.804, -15.0), (39.23, -7.804, 15.0), (36.96, -15.31, -15.0), (36.96, -15.31, 15.0), (33.26, -22.22, -15.0), (33.26, -22.22, 15.0), (28.28, -28.28, -15.0), (28.28, -28.28, 15.0), (22.22, -33.26, -15.0), (22.22, -33.26, 15.0), (15.31, -36.96, -15.0), (15.31, -36.96, 15.0), (7.804, -39.23, -15.0), (7.804, -39.23, 15.0), (-1.303e-05, -40.0, -15.0), (-1.303e-05, -40.0, 15.0), (-7.804, -39.23, -15.0), (-7.804, -39.23, 15.0), (-15.31, -36.96, -15.0), (-15.31, -36.96, 15.0), (-22.22, -33.26, -15.0), (-22.22, -33.26, 15.0), (-28.28, -28.28, -15.0), (-28.28, -28.28, 15.0), (-33.26, -22.22, -15.0), (-33.26, -22.22, 15.0), (-36.96, -15.31, -15.0), (-36.96, -15.31, 15.0), (-39.23, -7.804, -15.0), (-39.23, -7.804, 15.0), (-40.0, 3.862e-05, -15.0), (-40.0, 3.862e-05, 15.0), (-39.23, 7.804, -15.0), (-39.23, 7.804, 15.0), (-36.96, 15.31, -15.0), (-36.96, 15.31, 15.0), (-33.26, 22.22, -15.0), (-33.26, 22.22, 15.0), (-28.28, 28.28, -15.0), (-28.28, 28.28, 15.0), (-22.22, 33.26, -15.0), (-22.22, 33.26, 15.0), (-15.31, 36.96, -15.0), (-15.31, 36.96, 15.0), (-7.804, 39.23, -15.0), (-7.804, 39.23, 15.0)], [], [(0, 1, 3, 2), (2, 3, 5, 4), (4, 5, 7, 6), (6, 7, 9, 8), (8, 9, 11, 10), (10, 11, 13, 12), (12, 13, 15, 14), (14, 15, 17, 16), (16, 17, 19, 18), (18, 19, 21, 20), (20, 21, 23, 22), (22, 23, 25, 24), (24, 25, 27, 26), (26, 27, 29, 28), (28, 29, 31, 30), (30, 31, 33, 32), (32, 33, 35, 34), (34, 35, 37, 36), (36, 37, 39, 38), (38, 39, 41, 40), (40, 41, 43, 42), (42, 43, 45, 44), (44, 45, 47, 46), (46, 47, 49, 48), (48, 49, 51, 50), (50, 51, 53, 52), (52, 53, 55, 54), (54, 55, 57, 56), (56, 57, 59, 58), (58, 59, 61, 60), (3, 1, 63, 61, 59, 57, 55, 53, 51, 49, 47, 45, 43, 41, 39, 37, 35, 33, 31, 29, 27, 25, 23, 21, 19, 17, 15, 13, 11, 9, 7, 5), (60, 61, 63, 62), (62, 63, 1, 0), (0, 2, 4, 6, 8, 10, 12, 14, 16, 18, 20, 22, 24, 26, 28, 30, 32, 34, 36, 38, 40, 42, 44, 46, 48, 50, 52, 54, 56, 58, 60, 62)])
me_cylinder_006.use_remesh_preserve_volume = False
me_cylinder_006.use_remesh_preserve_attributes = False
me_cylinder_006.use_mirror_vertex_groups = False
me_cylinder_006.update()
me_gear_010 = bpy.data.meshes.new('gear.010')
me_gear_010.from_pydata([(62.42, -0.2, 0.0), (62.56, 0.0, 0.0), (62.42, 0.2, 0.0), (58.78, 2.309, 0.0), (62.42, -0.2, 6.0), (62.56, 0.0, 6.0), (62.42, 0.2, 6.0), (58.78, 2.309, 6.0), (62.25, 4.698, 0.0), (62.36, 4.908, 0.0), (62.22, 5.097, 0.0), (58.42, 6.914, 0.0), (62.25, 4.698, 6.0), (62.36, 4.908, 6.0), (62.22, 5.097, 6.0), (58.42, 6.914, 6.0), (61.69, 9.568, 0.0), (61.79, 9.786, 0.0), (61.62, 9.963, 0.0), (57.69, 11.48, 0.0), (61.69, 9.568, 6.0), (61.79, 9.786, 6.0), (61.62, 9.963, 6.0), (57.69, 11.48, 6.0), (60.75, 14.38, 0.0), (60.83, 14.6, 0.0), (60.65, 14.77, 0.0), (56.62, 15.97, 0.0), (60.75, 14.38, 6.0), (60.83, 14.6, 6.0), (60.65, 14.77, 6.0), (56.62, 15.97, 6.0), (59.43, 19.1, 0.0), (59.5, 19.33, 0.0), (59.31, 19.48, 0.0), (55.19, 20.36, 0.0), (59.43, 19.1, 6.0), (59.5, 19.33, 6.0), (59.31, 19.48, 6.0), (55.19, 20.36, 6.0), (57.75, 23.7, 0.0), (57.8, 23.94, 0.0), (57.6, 24.07, 0.0), (53.42, 24.63, 0.0), (57.75, 23.7, 6.0), (57.8, 23.94, 6.0), (57.6, 24.07, 6.0), (53.42, 24.63, 6.0), (55.71, 28.16, 0.0), (55.74, 28.4, 0.0), (55.53, 28.52, 0.0), (51.32, 28.74, 0.0), (55.71, 28.16, 6.0), (55.74, 28.4, 6.0), (55.53, 28.52, 6.0), (51.32, 28.74, 6.0), (53.33, 32.45, 0.0), (53.34, 32.69, 0.0), (53.12, 32.79, 0.0), (48.91, 32.68, 0.0), (53.33, 32.45, 6.0), (53.34, 32.69, 6.0), (53.12, 32.79, 6.0), (48.91, 32.68, 6.0), (50.62, 36.53, 0.0), (50.61, 36.77, 0.0), (50.38, 36.85, 0.0), (46.2, 36.42, 0.0), (50.62, 36.53, 6.0), (50.61, 36.77, 6.0), (50.38, 36.85, 6.0), (46.2, 36.42, 6.0), (47.6, 40.39, 0.0), (47.57, 40.63, 0.0), (47.34, 40.69, 0.0), (43.2, 39.93, 0.0), (47.6, 40.39, 6.0), (47.57, 40.63, 6.0), (47.34, 40.69, 6.0), (43.2, 39.93, 6.0), (44.28, 44.0, 0.0), (44.23, 44.23, 0.0), (44.0, 44.28, 0.0), (39.93, 43.2, 0.0), (44.28, 44.0, 6.0), (44.23, 44.23, 6.0), (44.0, 44.28, 6.0), (39.93, 43.2, 6.0), (40.69, 47.34, 0.0), (40.63, 47.57, 0.0), (40.39, 47.6, 0.0), (36.42, 46.2, 0.0), (40.69, 47.34, 6.0), (40.63, 47.57, 6.0), (40.39, 47.6, 6.0), (36.42, 46.2, 6.0), (36.85, 50.38, 0.0), (36.77, 50.61, 0.0), (36.53, 50.62, 0.0), (32.68, 48.91, 0.0), (36.85, 50.38, 6.0), (36.77, 50.61, 6.0), (36.53, 50.62, 6.0), (32.68, 48.91, 6.0), (32.79, 53.12, 0.0), (32.69, 53.34, 0.0), (32.45, 53.33, 0.0), (28.74, 51.32, 0.0), (32.79, 53.12, 6.0), (32.69, 53.34, 6.0), (32.45, 53.33, 6.0), (28.74, 51.32, 6.0), (28.52, 55.53, 0.0), (28.4, 55.74, 0.0), (28.16, 55.71, 0.0), (24.63, 53.42, 0.0), (28.52, 55.53, 6.0), (28.4, 55.74, 6.0), (28.16, 55.71, 6.0), (24.63, 53.42, 6.0), (24.07, 57.6, 0.0), (23.94, 57.8, 0.0), (23.7, 57.75, 0.0), (20.36, 55.19, 0.0), (24.07, 57.6, 6.0), (23.94, 57.8, 6.0), (23.7, 57.75, 6.0), (20.36, 55.19, 6.0), (19.48, 59.31, 0.0), (19.33, 59.5, 0.0), (19.1, 59.43, 0.0), (15.97, 56.62, 0.0), (19.48, 59.31, 6.0), (19.33, 59.5, 6.0), (19.1, 59.43, 6.0), (15.97, 56.62, 6.0), (14.77, 60.65, 0.0), (14.6, 60.83, 0.0), (14.38, 60.75, 0.0), (11.48, 57.69, 0.0), (14.77, 60.65, 6.0), (14.6, 60.83, 6.0), (14.38, 60.75, 6.0), (11.48, 57.69, 6.0), (9.963, 61.62, 0.0), (9.786, 61.79, 0.0), (9.568, 61.69, 0.0), (6.914, 58.42, 0.0), (9.963, 61.62, 6.0), (9.786, 61.79, 6.0), (9.568, 61.69, 6.0), (6.914, 58.42, 6.0), (5.097, 62.22, 0.0), (4.908, 62.36, 0.0), (4.698, 62.25, 0.0), (2.309, 58.78, 0.0), (5.097, 62.22, 6.0), (4.908, 62.36, 6.0), (4.698, 62.25, 6.0), (2.309, 58.78, 6.0), (0.2, 62.42, 0.0), (4.723e-06, 62.56, 0.0), (-0.2, 62.42, 0.0), (-2.309, 58.78, 0.0), (0.2, 62.42, 6.0), (4.723e-06, 62.56, 6.0), (-0.2, 62.42, 6.0), (-2.309, 58.78, 6.0), (-4.698, 62.25, 0.0), (-4.908, 62.36, 0.0), (-5.097, 62.22, 0.0), (-6.914, 58.42, 0.0), (-4.698, 62.25, 6.0), (-4.908, 62.36, 6.0), (-5.097, 62.22, 6.0), (-6.914, 58.42, 6.0), (-9.568, 61.69, 0.0), (-9.786, 61.79, 0.0), (-9.963, 61.62, 0.0), (-11.48, 57.69, 0.0), (-9.568, 61.69, 6.0), (-9.786, 61.79, 6.0), (-9.963, 61.62, 6.0), (-11.48, 57.69, 6.0), (-14.38, 60.75, 0.0), (-14.6, 60.83, 0.0), (-14.77, 60.65, 0.0), (-15.97, 56.62, 0.0), (-14.38, 60.75, 6.0), (-14.6, 60.83, 6.0), (-14.77, 60.65, 6.0), (-15.97, 56.62, 6.0), (-19.1, 59.43, 0.0), (-19.33, 59.5, 0.0), (-19.48, 59.31, 0.0), (-20.36, 55.19, 0.0), (-19.1, 59.43, 6.0), (-19.33, 59.5, 6.0), (-19.48, 59.31, 6.0), (-20.36, 55.19, 6.0), (-23.7, 57.75, 0.0), (-23.94, 57.8, 0.0), (-24.07, 57.6, 0.0), (-24.63, 53.42, 0.0), (-23.7, 57.75, 6.0), (-23.94, 57.8, 6.0), (-24.07, 57.6, 6.0), (-24.63, 53.42, 6.0), (-28.16, 55.71, 0.0), (-28.4, 55.74, 0.0), (-28.52, 55.53, 0.0), (-28.74, 51.32, 0.0), (-28.16, 55.71, 6.0), (-28.4, 55.74, 6.0), (-28.52, 55.53, 6.0), (-28.74, 51.32, 6.0), (-32.45, 53.33, 0.0), (-32.69, 53.34, 0.0), (-32.79, 53.12, 0.0), (-32.68, 48.91, 0.0), (-32.45, 53.33, 6.0), (-32.69, 53.34, 6.0), (-32.79, 53.12, 6.0), (-32.68, 48.91, 6.0), (-36.53, 50.62, 0.0), (-36.77, 50.61, 0.0), (-36.85, 50.38, 0.0), (-36.42, 46.2, 0.0), (-36.53, 50.62, 6.0), (-36.77, 50.61, 6.0), (-36.85, 50.38, 6.0), (-36.42, 46.2, 6.0), (-40.39, 47.6, 0.0), (-40.63, 47.57, 0.0), (-40.69, 47.34, 0.0), (-39.93, 43.2, 0.0), (-40.39, 47.6, 6.0), (-40.63, 47.57, 6.0), (-40.69, 47.34, 6.0), (-39.93, 43.2, 6.0), (-44.0, 44.28, 0.0), (-44.23, 44.23, 0.0), (-44.28, 44.0, 0.0), (-43.2, 39.93, 0.0), (-44.0, 44.28, 6.0), (-44.23, 44.23, 6.0), (-44.28, 44.0, 6.0), (-43.2, 39.93, 6.0), (-47.34, 40.69, 0.0), (-47.57, 40.63, 0.0), (-47.6, 40.39, 0.0), (-46.2, 36.42, 0.0), (-47.34, 40.69, 6.0), (-47.57, 40.63, 6.0), (-47.6, 40.39, 6.0), (-46.2, 36.42, 6.0), (-50.38, 36.85, 0.0), (-50.61, 36.77, 0.0), (-50.62, 36.53, 0.0), (-48.91, 32.68, 0.0), (-50.38, 36.85, 6.0), (-50.61, 36.77, 6.0), (-50.62, 36.53, 6.0), (-48.91, 32.68, 6.0), (-53.12, 32.79, 0.0), (-53.34, 32.69, 0.0), (-53.33, 32.45, 0.0), (-51.32, 28.74, 0.0), (-53.12, 32.79, 6.0), (-53.34, 32.69, 6.0), (-53.33, 32.45, 6.0), (-51.32, 28.74, 6.0), (-55.53, 28.52, 0.0), (-55.74, 28.4, 0.0), (-55.71, 28.16, 0.0), (-53.42, 24.63, 0.0), (-55.53, 28.52, 6.0), (-55.74, 28.4, 6.0), (-55.71, 28.16, 6.0), (-53.42, 24.63, 6.0), (-57.6, 24.07, 0.0), (-57.8, 23.94, 0.0), (-57.75, 23.7, 0.0), (-55.19, 20.36, 0.0), (-57.6, 24.07, 6.0), (-57.8, 23.94, 6.0), (-57.75, 23.7, 6.0), (-55.19, 20.36, 6.0), (-59.31, 19.48, 0.0), (-59.5, 19.33, 0.0), (-59.43, 19.1, 0.0), (-56.62, 15.97, 0.0), (-59.31, 19.48, 6.0), (-59.5, 19.33, 6.0), (-59.43, 19.1, 6.0), (-56.62, 15.97, 6.0), (-60.65, 14.77, 0.0), (-60.83, 14.6, 0.0), (-60.75, 14.38, 0.0), (-57.69, 11.48, 0.0), (-60.65, 14.77, 6.0), (-60.83, 14.6, 6.0), (-60.75, 14.38, 6.0), (-57.69, 11.48, 6.0), (-61.62, 9.963, 0.0), (-61.79, 9.786, 0.0), (-61.69, 9.568, 0.0), (-58.42, 6.914, 0.0), (-61.62, 9.963, 6.0), (-61.79, 9.786, 6.0), (-61.69, 9.568, 6.0), (-58.42, 6.914, 6.0), (-62.22, 5.097, 0.0), (-62.36, 4.908, 0.0), (-62.25, 4.698, 0.0), (-58.78, 2.309, 0.0), (-62.22, 5.097, 6.0), (-62.36, 4.908, 6.0), (-62.25, 4.698, 6.0), (-58.78, 2.309, 6.0), (-62.42, 0.2, 0.0), (-62.56, 5.469e-06, 0.0), (-62.42, -0.2, 0.0), (-58.78, -2.309, 0.0), (-62.42, 0.2, 6.0), (-62.56, 5.469e-06, 6.0), (-62.42, -0.2, 6.0), (-58.78, -2.309, 6.0), (-62.25, -4.698, 0.0), (-62.36, -4.908, 0.0), (-62.22, -5.097, 0.0), (-58.42, -6.914, 0.0), (-62.25, -4.698, 6.0), (-62.36, -4.908, 6.0), (-62.22, -5.097, 6.0), (-58.42, -6.914, 6.0), (-61.69, -9.568, 0.0), (-61.79, -9.786, 0.0), (-61.62, -9.963, 0.0), (-57.69, -11.48, 0.0), (-61.69, -9.568, 6.0), (-61.79, -9.786, 6.0), (-61.62, -9.963, 6.0), (-57.69, -11.48, 6.0), (-60.75, -14.38, 0.0), (-60.83, -14.6, 0.0), (-60.65, -14.77, 0.0), (-56.62, -15.97, 0.0), (-60.75, -14.38, 6.0), (-60.83, -14.6, 6.0), (-60.65, -14.77, 6.0), (-56.62, -15.97, 6.0), (-59.43, -19.1, 0.0), (-59.5, -19.33, 0.0), (-59.31, -19.48, 0.0), (-55.19, -20.36, 0.0), (-59.43, -19.1, 6.0), (-59.5, -19.33, 6.0), (-59.31, -19.48, 6.0), (-55.19, -20.36, 6.0), (-57.75, -23.7, 0.0), (-57.8, -23.94, 0.0), (-57.6, -24.07, 0.0), (-53.42, -24.63, 0.0), (-57.75, -23.7, 6.0), (-57.8, -23.94, 6.0), (-57.6, -24.07, 6.0), (-53.42, -24.63, 6.0), (-55.71, -28.16, 0.0), (-55.74, -28.4, 0.0), (-55.53, -28.52, 0.0), (-51.32, -28.74, 0.0), (-55.71, -28.16, 6.0), (-55.74, -28.4, 6.0), (-55.53, -28.52, 6.0), (-51.32, -28.74, 6.0), (-53.33, -32.45, 0.0), (-53.34, -32.69, 0.0), (-53.12, -32.79, 0.0), (-48.91, -32.68, 0.0), (-53.33, -32.45, 6.0), (-53.34, -32.69, 6.0), (-53.12, -32.79, 6.0), (-48.91, -32.68, 6.0), (-50.62, -36.53, 0.0), (-50.61, -36.77, 0.0), (-50.38, -36.85, 0.0), (-46.2, -36.42, 0.0), (-50.62, -36.53, 6.0), (-50.61, -36.77, 6.0), (-50.38, -36.85, 6.0), (-46.2, -36.42, 6.0), (-47.6, -40.39, 0.0), (-47.57, -40.63, 0.0), (-47.34, -40.69, 0.0), (-43.2, -39.93, 0.0), (-47.6, -40.39, 6.0), (-47.57, -40.63, 6.0), (-47.34, -40.69, 6.0), (-43.2, -39.93, 6.0), (-44.28, -44.0, 0.0), (-44.23, -44.23, 0.0), (-44.0, -44.28, 0.0), (-39.93, -43.2, 0.0), (-44.28, -44.0, 6.0), (-44.23, -44.23, 6.0), (-44.0, -44.28, 6.0), (-39.93, -43.2, 6.0), (-40.69, -47.34, 0.0), (-40.63, -47.57, 0.0), (-40.39, -47.6, 0.0), (-36.42, -46.2, 0.0), (-40.69, -47.34, 6.0), (-40.63, -47.57, 6.0), (-40.39, -47.6, 6.0), (-36.42, -46.2, 6.0), (-36.85, -50.38, 0.0), (-36.77, -50.61, 0.0), (-36.53, -50.62, 0.0), (-32.68, -48.91, 0.0), (-36.85, -50.38, 6.0), (-36.77, -50.61, 6.0), (-36.53, -50.62, 6.0), (-32.68, -48.91, 6.0), (-32.79, -53.12, 0.0), (-32.69, -53.34, 0.0), (-32.45, -53.33, 0.0), (-28.74, -51.32, 0.0), (-32.79, -53.12, 6.0), (-32.69, -53.34, 6.0), (-32.45, -53.33, 6.0), (-28.74, -51.32, 6.0), (-28.52, -55.53, 0.0), (-28.4, -55.74, 0.0), (-28.16, -55.71, 0.0), (-24.63, -53.42, 0.0), (-28.52, -55.53, 6.0), (-28.4, -55.74, 6.0), (-28.16, -55.71, 6.0), (-24.63, -53.42, 6.0), (-24.07, -57.6, 0.0), (-23.94, -57.8, 0.0), (-23.7, -57.75, 0.0), (-20.36, -55.19, 0.0), (-24.07, -57.6, 6.0), (-23.94, -57.8, 6.0), (-23.7, -57.75, 6.0), (-20.36, -55.19, 6.0), (-19.48, -59.31, 0.0), (-19.33, -59.5, 0.0), (-19.1, -59.43, 0.0), (-15.97, -56.62, 0.0), (-19.48, -59.31, 6.0), (-19.33, -59.5, 6.0), (-19.1, -59.43, 6.0), (-15.97, -56.62, 6.0), (-14.77, -60.65, 0.0), (-14.6, -60.83, 0.0), (-14.38, -60.75, 0.0), (-11.48, -57.69, 0.0), (-14.77, -60.65, 6.0), (-14.6, -60.83, 6.0), (-14.38, -60.75, 6.0), (-11.48, -57.69, 6.0), (-9.963, -61.62, 0.0), (-9.786, -61.79, 0.0), (-9.568, -61.69, 0.0), (-6.914, -58.42, 0.0), (-9.963, -61.62, 6.0), (-9.786, -61.79, 6.0), (-9.568, -61.69, 6.0), (-6.914, -58.42, 6.0), (-5.097, -62.22, 0.0), (-4.908, -62.36, 0.0), (-4.698, -62.25, 0.0), (-2.309, -58.78, 0.0), (-5.097, -62.22, 6.0), (-4.908, -62.36, 6.0), (-4.698, -62.25, 6.0), (-2.309, -58.78, 6.0), (-0.2, -62.42, 0.0), (4.723e-06, -62.56, 0.0), (0.2, -62.42, 0.0), (2.309, -58.78, 0.0), (-0.2, -62.42, 6.0), (4.723e-06, -62.56, 6.0), (0.2, -62.42, 6.0), (2.309, -58.78, 6.0), (4.698, -62.25, 0.0), (4.908, -62.36, 0.0), (5.097, -62.22, 0.0), (6.914, -58.42, 0.0), (4.698, -62.25, 6.0), (4.908, -62.36, 6.0), (5.097, -62.22, 6.0), (6.914, -58.42, 6.0), (9.568, -61.69, 0.0), (9.786, -61.79, 0.0), (9.963, -61.62, 0.0), (11.48, -57.69, 0.0), (9.568, -61.69, 6.0), (9.786, -61.79, 6.0), (9.963, -61.62, 6.0), (11.48, -57.69, 6.0), (14.38, -60.75, 0.0), (14.6, -60.83, 0.0), (14.77, -60.65, 0.0), (15.97, -56.62, 0.0), (14.38, -60.75, 6.0), (14.6, -60.83, 6.0), (14.77, -60.65, 6.0), (15.97, -56.62, 6.0), (19.1, -59.43, 0.0), (19.33, -59.5, 0.0), (19.48, -59.31, 0.0), (20.36, -55.19, 0.0), (19.1, -59.43, 6.0), (19.33, -59.5, 6.0), (19.48, -59.31, 6.0), (20.36, -55.19, 6.0), (23.7, -57.75, 0.0), (23.94, -57.8, 0.0), (24.07, -57.6, 0.0), (24.63, -53.42, 0.0), (23.7, -57.75, 6.0), (23.94, -57.8, 6.0), (24.07, -57.6, 6.0), (24.63, -53.42, 6.0), (28.16, -55.71, 0.0), (28.4, -55.74, 0.0), (28.52, -55.53, 0.0), (28.74, -51.32, 0.0), (28.16, -55.71, 6.0), (28.4, -55.74, 6.0), (28.52, -55.53, 6.0), (28.74, -51.32, 6.0), (32.45, -53.33, 0.0), (32.69, -53.34, 0.0), (32.79, -53.12, 0.0), (32.68, -48.91, 0.0), (32.45, -53.33, 6.0), (32.69, -53.34, 6.0), (32.79, -53.12, 6.0), (32.68, -48.91, 6.0), (36.53, -50.62, 0.0), (36.77, -50.61, 0.0), (36.85, -50.38, 0.0), (36.42, -46.2, 0.0), (36.53, -50.62, 6.0), (36.77, -50.61, 6.0), (36.85, -50.38, 6.0), (36.42, -46.2, 6.0), (40.39, -47.6, 0.0), (40.63, -47.57, 0.0), (40.69, -47.34, 0.0), (39.93, -43.2, 0.0), (40.39, -47.6, 6.0), (40.63, -47.57, 6.0), (40.69, -47.34, 6.0), (39.93, -43.2, 6.0), (44.0, -44.28, 0.0), (44.23, -44.23, 0.0), (44.28, -44.0, 0.0), (43.2, -39.93, 0.0), (44.0, -44.28, 6.0), (44.23, -44.23, 6.0), (44.28, -44.0, 6.0), (43.2, -39.93, 6.0), (47.34, -40.69, 0.0), (47.57, -40.63, 0.0), (47.6, -40.39, 0.0), (46.2, -36.42, 0.0), (47.34, -40.69, 6.0), (47.57, -40.63, 6.0), (47.6, -40.39, 6.0), (46.2, -36.42, 6.0), (50.38, -36.85, 0.0), (50.61, -36.77, 0.0), (50.62, -36.53, 0.0), (48.91, -32.68, 0.0), (50.38, -36.85, 6.0), (50.61, -36.77, 6.0), (50.62, -36.53, 6.0), (48.91, -32.68, 6.0), (53.12, -32.79, 0.0), (53.34, -32.69, 0.0), (53.33, -32.45, 0.0), (51.32, -28.74, 0.0), (53.12, -32.79, 6.0), (53.34, -32.69, 6.0), (53.33, -32.45, 6.0), (51.32, -28.74, 6.0), (55.53, -28.52, 0.0), (55.74, -28.4, 0.0), (55.71, -28.16, 0.0), (53.42, -24.63, 0.0), (55.53, -28.52, 6.0), (55.74, -28.4, 6.0), (55.71, -28.16, 6.0), (53.42, -24.63, 6.0), (57.6, -24.07, 0.0), (57.79, -23.94, 0.0), (57.75, -23.7, 0.0), (55.19, -20.36, 0.0), (57.6, -24.07, 6.0), (57.79, -23.94, 6.0), (57.75, -23.7, 6.0), (55.19, -20.36, 6.0), (59.31, -19.48, 0.0), (59.5, -19.33, 0.0), (59.43, -19.1, 0.0), (56.62, -15.97, 0.0), (59.31, -19.48, 6.0), (59.5, -19.33, 6.0), (59.43, -19.1, 6.0), (56.62, -15.97, 6.0), (60.65, -14.77, 0.0), (60.83, -14.6, 0.0), (60.75, -14.38, 0.0), (57.69, -11.48, 0.0), (60.65, -14.77, 6.0), (60.83, -14.6, 6.0), (60.75, -14.38, 6.0), (57.69, -11.48, 6.0), (61.62, -9.963, 0.0), (61.79, -9.786, 0.0), (61.69, -9.568, 0.0), (58.42, -6.914, 0.0), (61.62, -9.963, 6.0), (61.79, -9.786, 6.0), (61.69, -9.568, 6.0), (58.42, -6.914, 6.0), (62.22, -5.097, 0.0), (62.36, -4.908, 0.0), (62.25, -4.698, 0.0), (58.78, -2.309, 0.0), (62.22, -5.097, 6.0), (62.36, -4.908, 6.0), (62.25, -4.698, 6.0), (58.78, -2.309, 6.0), (54.04, 1.333e-06, 6.0), (54.04, 1.333e-06, 4.768e-07), (53.0, 10.54, 6.0), (53.0, 10.54, 4.768e-07), (53.0, -10.54, 6.0), (53.0, -10.54, 4.768e-07), (49.92, -20.68, 6.0), (49.92, -20.68, 4.768e-07), (44.93, -30.02, 6.0), (44.93, -30.02, 4.768e-07), (38.21, -38.21, 6.0), (38.21, -38.21, 4.768e-07), (30.02, -44.93, 6.0), (30.02, -44.93, 4.768e-07), (20.68, -49.92, 6.0), (20.68, -49.92, 9.537e-07), (10.54, -53.0, 6.0), (10.54, -53.0, 9.537e-07), (-1.886e-05, -54.04, 9.537e-07), (-1.886e-05, -54.04, 6.0), (-10.54, -53.0, 9.537e-07), (-10.54, -53.0, 6.0), (-38.21, -38.21, 9.537e-07), (-38.21, -38.21, 6.0), (-20.68, -49.92, 9.537e-07), (-20.68, -49.92, 6.0), (-30.02, -44.93, 9.537e-07), (-30.02, -44.93, 6.0), (-44.93, -30.02, 9.537e-07), (-44.93, -30.02, 6.0), (-49.92, -20.68, 9.537e-07), (-49.92, -20.68, 6.0), (-53.0, -10.54, 9.537e-07), (-53.0, -10.54, 6.0), (-53.0, 10.54, 9.537e-07), (-53.0, 10.54, 6.0), (-54.04, 4.943e-05, 9.537e-07), (-54.04, 4.943e-05, 6.0), (49.92, 20.68, 6.0), (49.92, 20.68, 4.768e-07), (44.93, 30.02, 6.0), (44.93, 30.02, 4.768e-07), (-44.93, 30.02, 6.0), (-44.93, 30.02, 9.537e-07), (-49.92, 20.68, 9.537e-07), (-49.92, 20.68, 6.0), (38.21, 38.21, 6.0), (38.21, 38.21, 4.768e-07), (30.02, 44.93, 6.0), (30.02, 44.93, 4.768e-07), (-38.21, 38.21, 6.0), (-38.21, 38.21, 9.537e-07), (-30.02, 44.93, 6.0), (-30.02, 44.93, 9.537e-07), (20.68, 49.92, 6.0), (20.68, 49.92, 9.537e-07), (-20.68, 49.92, 6.0), (-20.68, 49.92, 9.537e-07), (10.54, 53.0, 6.0), (10.54, 53.0, 9.537e-07), (-10.54, 53.0, 6.0), (-10.54, 53.0, 9.537e-07), (-1.255e-06, 54.04, 6.0), (-1.255e-06, 54.04, 9.537e-07)], [], [(0, 1, 5, 4), (1, 2, 6, 5), (2, 3, 7, 6), (3, 8, 12, 7), (8, 9, 13, 12), (9, 10, 14, 13), (10, 11, 15, 14), (11, 16, 20, 15), (16, 17, 21, 20), (17, 18, 22, 21), (18, 19, 23, 22), (19, 24, 28, 23), (24, 25, 29, 28), (25, 26, 30, 29), (26, 27, 31, 30), (27, 32, 36, 31), (32, 33, 37, 36), (33, 34, 38, 37), (34, 35, 39, 38), (35, 40, 44, 39), (40, 41, 45, 44), (41, 42, 46, 45), (42, 43, 47, 46), (43, 48, 52, 47), (48, 49, 53, 52), (49, 50, 54, 53), (50, 51, 55, 54), (51, 56, 60, 55), (56, 57, 61, 60), (57, 58, 62, 61), (58, 59, 63, 62), (59, 64, 68, 63), (64, 65, 69, 68), (65, 66, 70, 69), (66, 67, 71, 70), (67, 72, 76, 71), (72, 73, 77, 76), (73, 74, 78, 77), (74, 75, 79, 78), (75, 80, 84, 79), (80, 81, 85, 84), (81, 82, 86, 85), (82, 83, 87, 86), (83, 88, 92, 87), (88, 89, 93, 92), (89, 90, 94, 93), (90, 91, 95, 94), (91, 96, 100, 95), (96, 97, 101, 100), (97, 98, 102, 101), (98, 99, 103, 102), (99, 104, 108, 103), (104, 105, 109, 108), (105, 106, 110, 109), (106, 107, 111, 110), (107, 112, 116, 111), (112, 113, 117, 116), (113, 114, 118, 117), (114, 115, 119, 118), (115, 120, 124, 119), (120, 121, 125, 124), (121, 122, 126, 125), (122, 123, 127, 126), (123, 128, 132, 127), (128, 129, 133, 132), (129, 130, 134, 133), (130, 131, 135, 134), (131, 136, 140, 135), (136, 137, 141, 140), (137, 138, 142, 141), (138, 139, 143, 142), (139, 144, 148, 143), (144, 145, 149, 148), (145, 146, 150, 149), (146, 147, 151, 150), (147, 152, 156, 151), (152, 153, 157, 156), (153, 154, 158, 157), (154, 155, 159, 158), (155, 160, 164, 159), (160, 161, 165, 164), (161, 162, 166, 165), (162, 163, 167, 166), (163, 168, 172, 167), (168, 169, 173, 172), (169, 170, 174, 173), (170, 171, 175, 174), (171, 176, 180, 175), (176, 177, 181, 180), (177, 178, 182, 181), (178, 179, 183, 182), (179, 184, 188, 183), (184, 185, 189, 188), (185, 186, 190, 189), (186, 187, 191, 190), (187, 192, 196, 191), (192, 193, 197, 196), (193, 194, 198, 197), (194, 195, 199, 198), (195, 200, 204, 199), (200, 201, 205, 204), (201, 202, 206, 205), (202, 203, 207, 206), (203, 208, 212, 207), (208, 209, 213, 212), (209, 210, 214, 213), (210, 211, 215, 214), (211, 216, 220, 215), (216, 217, 221, 220), (217, 218, 222, 221), (218, 219, 223, 222), (219, 224, 228, 223), (224, 225, 229, 228), (225, 226, 230, 229), (226, 227, 231, 230), (227, 232, 236, 231), (232, 233, 237, 236), (233, 234, 238, 237), (234, 235, 239, 238), (235, 240, 244, 239), (240, 241, 245, 244), (241, 242, 246, 245), (242, 243, 247, 246), (243, 248, 252, 247), (248, 249, 253, 252), (249, 250, 254, 253), (250, 251, 255, 254), (251, 256, 260, 255), (256, 257, 261, 260), (257, 258, 262, 261), (258, 259, 263, 262), (259, 264, 268, 263), (264, 265, 269, 268), (265, 266, 270, 269), (266, 267, 271, 270), (267, 272, 276, 271), (272, 273, 277, 276), (273, 274, 278, 277), (274, 275, 279, 278), (275, 280, 284, 279), (280, 281, 285, 284), (281, 282, 286, 285), (282, 283, 287, 286), (283, 288, 292, 287), (288, 289, 293, 292), (289, 290, 294, 293), (290, 291, 295, 294), (291, 296, 300, 295), (296, 297, 301, 300), (297, 298, 302, 301), (298, 299, 303, 302), (299, 304, 308, 303), (304, 305, 309, 308), (305, 306, 310, 309), (306, 307, 311, 310), (307, 312, 316, 311), (312, 313, 317, 316), (313, 314, 318, 317), (314, 315, 319, 318), (315, 320, 324, 319), (320, 321, 325, 324), (321, 322, 326, 325), (322, 323, 327, 326), (323, 328, 332, 327), (328, 329, 333, 332), (329, 330, 334, 333), (330, 331, 335, 334), (331, 336, 340, 335), (336, 337, 341, 340), (337, 338, 342, 341), (338, 339, 343, 342), (339, 344, 348, 343), (344, 345, 349, 348), (345, 346, 350, 349), (346, 347, 351, 350), (347, 352, 356, 351), (352, 353, 357, 356), (353, 354, 358, 357), (354, 355, 359, 358), (355, 360, 364, 359), (360, 361, 365, 364), (361, 362, 366, 365), (362, 363, 367, 366), (363, 368, 372, 367), (368, 369, 373, 372), (369, 370, 374, 373), (370, 371, 375, 374), (371, 376, 380, 375), (376, 377, 381, 380), (377, 378, 382, 381), (378, 379, 383, 382), (379, 384, 388, 383), (384, 385, 389, 388), (385, 386, 390, 389), (386, 387, 391, 390), (387, 392, 396, 391), (392, 393, 397, 396), (393, 394, 398, 397), (394, 395, 399, 398), (395, 400, 404, 399), (400, 401, 405, 404), (401, 402, 406, 405), (402, 403, 407, 406), (403, 408, 412, 407), (408, 409, 413, 412), (409, 410, 414, 413), (410, 411, 415, 414), (411, 416, 420, 415), (416, 417, 421, 420), (417, 418, 422, 421), (418, 419, 423, 422), (419, 424, 428, 423), (424, 425, 429, 428), (425, 426, 430, 429), (426, 427, 431, 430), (427, 432, 436, 431), (432, 433, 437, 436), (433, 434, 438, 437), (434, 435, 439, 438), (435, 440, 444, 439), (440, 441, 445, 444), (441, 442, 446, 445), (442, 443, 447, 446), (443, 448, 452, 447), (448, 449, 453, 452), (449, 450, 454, 453), (450, 451, 455, 454), (451, 456, 460, 455), (456, 457, 461, 460), (457, 458, 462, 461), (458, 459, 463, 462), (459, 464, 468, 463), (464, 465, 469, 468), (465, 466, 470, 469), (466, 467, 471, 470), (467, 472, 476, 471), (472, 473, 477, 476), (473, 474, 478, 477), (474, 475, 479, 478), (475, 480, 484, 479), (480, 481, 485, 484), (481, 482, 486, 485), (482, 483, 487, 486), (483, 488, 492, 487), (488, 489, 493, 492), (489, 490, 494, 493), (490, 491, 495, 494), (491, 496, 500, 495), (496, 497, 501, 500), (497, 498, 502, 501), (498, 499, 503, 502), (499, 504, 508, 503), (504, 505, 509, 508), (505, 506, 510, 509), (506, 507, 511, 510), (507, 512, 516, 511), (512, 513, 517, 516), (513, 514, 518, 517), (514, 515, 519, 518), (515, 520, 524, 519), (520, 521, 525, 524), (521, 522, 526, 525), (522, 523, 527, 526), (523, 528, 532, 527), (528, 529, 533, 532), (529, 530, 534, 533), (530, 531, 535, 534), (531, 536, 540, 535), (536, 537, 541, 540), (537, 538, 542, 541), (538, 539, 543, 542), (539, 544, 548, 543), (544, 545, 549, 548), (545, 546, 550, 549), (546, 547, 551, 550), (547, 552, 556, 551), (552, 553, 557, 556), (553, 554, 558, 557), (554, 555, 559, 558), (555, 560, 564, 559), (560, 561, 565, 564), (561, 562, 566, 565), (562, 563, 567, 566), (563, 568, 572, 567), (568, 569, 573, 572), (569, 570, 574, 573), (570, 571, 575, 574), (571, 576, 580, 575), (576, 577, 581, 580), (577, 578, 582, 581), (578, 579, 583, 582), (579, 584, 588, 583), (584, 585, 589, 588), (585, 586, 590, 589), (586, 587, 591, 590), (587, 592, 596, 591), (592, 593, 597, 596), (593, 594, 598, 597), (594, 595, 599, 598), (595, 600, 604, 599), (600, 601, 605, 604), (601, 602, 606, 605), (602, 603, 607, 606), (603, 608, 612, 607), (608, 609, 613, 612), (609, 610, 614, 613), (610, 611, 615, 614), (611, 616, 620, 615), (616, 617, 621, 620), (617, 618, 622, 621), (618, 619, 623, 622), (619, 624, 628, 623), (624, 625, 629, 628), (625, 626, 630, 629), (626, 627, 631, 630), (627, 632, 636, 631), (632, 633, 637, 636), (633, 634, 638, 637), (634, 635, 639, 638), (635, 0, 4, 639), (0, 635, 634, 633, 632, 627, 626, 625, 624, 619, 618, 617, 616, 611, 610, 609, 608, 603, 602, 601, 600, 595, 594, 593, 592, 587, 586, 585, 584, 579, 578, 577, 576, 571, 570, 569, 568, 563, 562, 561, 560, 555, 554, 553, 552, 547, 546, 545, 544, 539, 538, 537, 536, 531, 530, 529, 528, 523, 522, 521, 520, 515, 514, 513, 512, 507, 506, 505, 504, 499, 498, 497, 496, 491, 490, 489, 488, 483, 482, 481, 480, 475, 474, 473, 472, 467, 466, 465, 464, 459, 458, 457, 456, 451, 450, 449, 448, 443, 442, 441, 440, 435, 434, 433, 432, 427, 426, 425, 424, 419, 418, 417, 416, 411, 410, 409, 408, 403, 402, 401, 400, 395, 394, 393, 392, 387, 386, 385, 384, 379, 378, 377, 376, 371, 370, 369, 368, 363, 362, 361, 360, 355, 354, 353, 352, 347, 346, 345, 344, 339, 338, 337, 336, 331, 330, 329, 328, 323, 322, 321, 320, 676, 672, 670, 668, 662, 666, 664, 660, 658, 657, 655, 653, 651, 649, 647, 645, 641, 2, 1), (4, 5, 6, 640, 644, 646, 648, 650, 652, 654, 656, 659, 661, 665, 667, 663, 669, 671, 673, 677, 324, 325, 326, 327, 332, 333, 334, 335, 340, 341, 342, 343, 348, 349, 350, 351, 356, 357, 358, 359, 364, 365, 366, 367, 372, 373, 374, 375, 380, 381, 382, 383, 388, 389, 390, 391, 396, 397, 398, 399, 404, 405, 406, 407, 412, 413, 414, 415, 420, 421, 422, 423, 428, 429, 430, 431, 436, 437, 438, 439, 444, 445, 446, 447, 452, 453, 454, 455, 460, 461, 462, 463, 468, 469, 470, 471, 476, 477, 478, 479, 484, 485, 486, 487, 492, 493, 494, 495, 500, 501, 502, 503, 508, 509, 510, 511, 516, 517, 518, 519, 524, 525, 526, 527, 532, 533, 534, 535, 540, 541, 542, 543, 548, 549, 550, 551, 556, 557, 558, 559, 564, 565, 566, 567, 572, 573, 574, 575, 580, 581, 582, 583, 588, 589, 590, 591, 596, 597, 598, 599, 604, 605, 606, 607, 612, 613, 614, 615, 620, 621, 622, 623, 628, 629, 630, 631, 636, 637, 638, 639), (645, 644, 640, 641), (651, 650, 648, 649), (649, 648, 646, 647), (674, 675, 677, 676), (643, 642, 678, 679), (641, 640, 642, 643), (681, 680, 686, 687), (703, 702, 700, 701), (660, 661, 659, 658), (683, 682, 685, 684), (658, 659, 656, 657), (701, 700, 696, 697), (687, 686, 688, 689), (666, 667, 665, 664), (689, 688, 694, 695), (653, 652, 650, 651), (693, 692, 690, 691), (684, 685, 675, 674), (324, 677, 675, 685, 682, 690, 692, 696, 700, 702, 698, 694, 688, 686, 680, 678, 642, 640, 6, 7, 12, 13, 14, 15, 20, 21, 22, 23, 28, 29, 30, 31, 36, 37, 38, 39, 44, 45, 46, 47, 52, 53, 54, 55, 60, 61, 62, 63, 68, 69, 70, 71, 76, 77, 78, 79, 84, 85, 86, 87, 92, 93, 94, 95, 100, 101, 102, 103, 108, 109, 110, 111, 116, 117, 118, 119, 124, 125, 126, 127, 132, 133, 134, 135, 140, 141, 142, 143, 148, 149, 150, 151, 156, 157, 158, 159, 164, 165, 166, 167, 172, 173, 174, 175, 180, 181, 182, 183, 188, 189, 190, 191, 196, 197, 198, 199, 204, 205, 206, 207, 212, 213, 214, 215, 220, 221, 222, 223, 228, 229, 230, 231, 236, 237, 238, 239, 244, 245, 246, 247, 252, 253, 254, 255, 260, 261, 262, 263, 268, 269, 270, 271, 276, 277, 278, 279, 284, 285, 286, 287, 292, 293, 294, 295, 300, 301, 302, 303, 308, 309, 310, 311, 316, 317, 318, 319), (320, 315, 314, 313, 312, 307, 306, 305, 304, 299, 298, 297, 296, 291, 290, 289, 288, 283, 282, 281, 280, 275, 274, 273, 272, 267, 266, 265, 264, 259, 258, 257, 256, 251, 250, 249, 248, 243, 242, 241, 240, 235, 234, 233, 232, 227, 226, 225, 224, 219, 218, 217, 216, 211, 210, 209, 208, 203, 202, 201, 200, 195, 194, 193, 192, 187, 186, 185, 184, 179, 178, 177, 176, 171, 170, 169, 168, 163, 162, 161, 160, 155, 154, 153, 152, 147, 146, 145, 144, 139, 138, 137, 136, 131, 130, 129, 128, 123, 122, 121, 120, 115, 114, 113, 112, 107, 106, 105, 104, 99, 98, 97, 96, 91, 90, 89, 88, 83, 82, 81, 80, 75, 74, 73, 72, 67, 66, 65, 64, 59, 58, 57, 56, 51, 50, 49, 48, 43, 42, 41, 40, 35, 34, 33, 32, 27, 26, 25, 24, 19, 18, 17, 16, 11, 10, 9, 8, 3, 2, 641, 643, 679, 681, 687, 689, 695, 699, 703, 701, 697, 693, 691, 683, 684, 674, 676), (655, 654, 652, 653), (662, 663, 667, 666), (670, 671, 669, 668), (699, 698, 702, 703), (679, 678, 680, 681), (676, 677, 673, 672), (647, 646, 644, 645), (664, 665, 661, 660), (697, 696, 692, 693), (695, 694, 698, 699), (657, 656, 654, 655), (672, 673, 671, 670), (691, 690, 682, 683), (668, 669, 663, 662)])
me_gear_010.use_remesh_preserve_volume = False
me_gear_010.use_remesh_preserve_attributes = False
me_gear_010.use_mirror_vertex_groups = False
me_gear_010.update()
me_gear_002 = bpy.data.meshes.new('gear.002')
me_gear_002.from_pydata([(9.635, -0.2, -8.035), (9.768, 0.0, -8.035), (9.635, 0.2, -8.035), (5.575, 2.309, -8.035), (2.141, -0.2, -2.035), (2.275, 0.0, -2.035), (2.141, 0.2, -2.035), (1.412, 0.5848, -2.035), (6.954, 6.671, -8.035), (6.907, 6.907, -8.035), (6.671, 6.954, -8.035), (2.309, 5.575, -8.035), (1.656, 1.373, -2.035), (1.608, 1.608, -2.035), (1.373, 1.656, -2.035), (0.5848, 1.412, -2.035), (0.2, 9.635, -8.035), (7.375e-07, 9.768, -8.035), (-0.2, 9.635, -8.035), (-2.309, 5.575, -8.035), (0.2, 2.141, -2.035), (1.717e-07, 2.275, -2.035), (-0.2, 2.141, -2.035), (-0.5848, 1.412, -2.035), (-6.671, 6.954, -8.035), (-6.907, 6.907, -8.035), (-6.954, 6.671, -8.035), (-5.575, 2.309, -8.035), (-1.373, 1.656, -2.035), (-1.608, 1.608, -2.035), (-1.656, 1.373, -2.035), (-1.412, 0.5848, -2.035), (-9.635, 0.2, -8.035), (-9.768, 8.54e-07, -8.035), (-9.635, -0.2, -8.035), (-5.575, -2.309, -8.035), (-2.141, 0.2, -2.035), (-2.275, 1.988e-07, -2.035), (-2.141, -0.2, -2.035), (-1.412, -0.5848, -2.035), (-6.954, -6.671, -8.035), (-6.907, -6.907, -8.035), (-6.671, -6.954, -8.035), (-2.309, -5.575, -8.035), (-1.656, -1.373, -2.035), (-1.608, -1.608, -2.035), (-1.373, -1.656, -2.035), (-0.5848, -1.412, -2.035), (-0.2, -9.635, -8.035), (7.375e-07, -9.768, -8.035), (0.2, -9.635, -8.035), (2.309, -5.575, -8.035), (-0.2, -2.141, -2.035), (1.717e-07, -2.275, -2.035), (0.2, -2.141, -2.035), (0.5848, -1.412, -2.035), (6.671, -6.954, -8.035), (6.907, -6.907, -8.035), (6.954, -6.671, -8.035), (5.575, -2.309, -8.035), (1.373, -1.656, -2.035), (1.608, -1.608, -2.035), (1.656, -1.373, -2.035), (1.412, -0.5848, -2.035)], [], [(0, 1, 5, 4), (1, 2, 6, 5), (2, 3, 7, 6), (3, 8, 12, 7), (8, 9, 13, 12), (9, 10, 14, 13), (10, 11, 15, 14), (11, 16, 20, 15), (16, 17, 21, 20), (17, 18, 22, 21), (18, 19, 23, 22), (19, 24, 28, 23), (24, 25, 29, 28), (25, 26, 30, 29), (26, 27, 31, 30), (27, 32, 36, 31), (32, 33, 37, 36), (33, 34, 38, 37), (34, 35, 39, 38), (35, 40, 44, 39), (40, 41, 45, 44), (41, 42, 46, 45), (42, 43, 47, 46), (43, 48, 52, 47), (48, 49, 53, 52), (49, 50, 54, 53), (50, 51, 55, 54), (51, 56, 60, 55), (56, 57, 61, 60), (57, 58, 62, 61), (58, 59, 63, 62), (59, 0, 4, 63), (0, 59, 58, 57, 56, 51, 50, 49, 48, 43, 42, 41, 40, 35, 34, 33, 32, 27, 26, 25, 24, 19, 18, 17, 16, 11, 10, 9, 8, 3, 2, 1), (4, 5, 6, 7, 12, 13, 14, 15, 20, 21, 22, 23, 28, 29, 30, 31, 36, 37, 38, 39, 44, 45, 46, 47, 52, 53, 54, 55, 60, 61, 62, 63)])
me_gear_002.use_remesh_preserve_volume = False
me_gear_002.use_remesh_preserve_attributes = False
me_gear_002.use_mirror_vertex_groups = False
me_gear_002.update()
me_cylinder_003 = bpy.data.meshes.new('Cylinder.003')
me_cylinder_003.from_pydata([(0.0, 10.0, -4.0), (0.0, 10.0, 4.0), (1.951, 9.808, -4.0), (1.951, 9.808, 4.0), (3.827, 9.239, -4.0), (3.827, 9.239, 4.0), (5.556, 8.315, -4.0), (5.556, 8.315, 4.0), (7.071, 7.071, -4.0), (7.071, 7.071, 4.0), (8.315, 5.556, -4.0), (8.315, 5.556, 4.0), (9.239, 3.827, -4.0), (9.239, 3.827, 4.0), (9.808, 1.951, -4.0), (9.808, 1.951, 4.0), (10.0, 7.55e-07, -4.0), (10.0, 7.55e-07, 4.0), (9.808, -1.951, -4.0), (9.808, -1.951, 4.0), (9.239, -3.827, -4.0), (9.239, -3.827, 4.0), (8.315, -5.556, -4.0), (8.315, -5.556, 4.0), (7.071, -7.071, -4.0), (7.071, -7.071, 4.0), (5.556, -8.315, -4.0), (5.556, -8.315, 4.0), (3.827, -9.239, -4.0), (3.827, -9.239, 4.0), (1.951, -9.808, -4.0), (1.951, -9.808, 4.0), (-3.258e-06, -10.0, -4.0), (-3.258e-06, -10.0, 4.0), (-1.951, -9.808, -4.0), (-1.951, -9.808, 4.0), (-3.827, -9.239, -4.0), (-3.827, -9.239, 4.0), (-5.556, -8.315, -4.0), (-5.556, -8.315, 4.0), (-7.071, -7.071, -4.0), (-7.071, -7.071, 4.0), (-8.315, -5.556, -4.0), (-8.315, -5.556, 4.0), (-9.239, -3.827, -4.0), (-9.239, -3.827, 4.0), (-9.808, -1.951, -4.0), (-9.808, -1.951, 4.0), (-10.0, 9.656e-06, -4.0), (-10.0, 9.656e-06, 4.0), (-9.808, 1.951, -4.0), (-9.808, 1.951, 4.0), (-9.239, 3.827, -4.0), (-9.239, 3.827, 4.0), (-8.315, 5.556, -4.0), (-8.315, 5.556, 4.0), (-7.071, 7.071, -4.0), (-7.071, 7.071, 4.0), (-5.556, 8.315, -4.0), (-5.556, 8.315, 4.0), (-3.827, 9.239, -4.0), (-3.827, 9.239, 4.0), (-1.951, 9.808, -4.0), (-1.951, 9.808, 4.0)], [], [(0, 1, 3, 2), (2, 3, 5, 4), (4, 5, 7, 6), (6, 7, 9, 8), (8, 9, 11, 10), (10, 11, 13, 12), (12, 13, 15, 14), (14, 15, 17, 16), (16, 17, 19, 18), (18, 19, 21, 20), (20, 21, 23, 22), (22, 23, 25, 24), (24, 25, 27, 26), (26, 27, 29, 28), (28, 29, 31, 30), (30, 31, 33, 32), (32, 33, 35, 34), (34, 35, 37, 36), (36, 37, 39, 38), (38, 39, 41, 40), (40, 41, 43, 42), (42, 43, 45, 44), (44, 45, 47, 46), (46, 47, 49, 48), (48, 49, 51, 50), (50, 51, 53, 52), (52, 53, 55, 54), (54, 55, 57, 56), (56, 57, 59, 58), (58, 59, 61, 60), (3, 1, 63, 61, 59, 57, 55, 53, 51, 49, 47, 45, 43, 41, 39, 37, 35, 33, 31, 29, 27, 25, 23, 21, 19, 17, 15, 13, 11, 9, 7, 5), (60, 61, 63, 62), (62, 63, 1, 0), (0, 2, 4, 6, 8, 10, 12, 14, 16, 18, 20, 22, 24, 26, 28, 30, 32, 34, 36, 38, 40, 42, 44, 46, 48, 50, 52, 54, 56, 58, 60, 62)])
me_cylinder_003.use_remesh_preserve_volume = False
me_cylinder_003.use_remesh_preserve_attributes = False
me_cylinder_003.use_mirror_vertex_groups = False
me_cylinder_003.update()
me_cylinder_002 = bpy.data.meshes.new('Cylinder.002')
me_cylinder_002.from_pydata([(0.0, 10.0, -4.0), (0.0, 10.0, 4.0), (1.951, 9.808, -4.0), (1.951, 9.808, 4.0), (3.827, 9.239, -4.0), (3.827, 9.239, 4.0), (5.556, 8.315, -4.0), (5.556, 8.315, 4.0), (7.071, 7.071, -4.0), (7.071, 7.071, 4.0), (8.315, 5.556, -4.0), (8.315, 5.556, 4.0), (9.239, 3.827, -4.0), (9.239, 3.827, 4.0), (9.808, 1.951, -4.0), (9.808, 1.951, 4.0), (10.0, 7.55e-07, -4.0), (10.0, 7.55e-07, 4.0), (9.808, -1.951, -4.0), (9.808, -1.951, 4.0), (9.239, -3.827, -4.0), (9.239, -3.827, 4.0), (8.315, -5.556, -4.0), (8.315, -5.556, 4.0), (7.071, -7.071, -4.0), (7.071, -7.071, 4.0), (5.556, -8.315, -4.0), (5.556, -8.315, 4.0), (3.827, -9.239, -4.0), (3.827, -9.239, 4.0), (1.951, -9.808, -4.0), (1.951, -9.808, 4.0), (-3.258e-06, -10.0, -4.0), (-3.258e-06, -10.0, 4.0), (-1.951, -9.808, -4.0), (-1.951, -9.808, 4.0), (-3.827, -9.239, -4.0), (-3.827, -9.239, 4.0), (-5.556, -8.315, -4.0), (-5.556, -8.315, 4.0), (-7.071, -7.071, -4.0), (-7.071, -7.071, 4.0), (-8.315, -5.556, -4.0), (-8.315, -5.556, 4.0), (-9.239, -3.827, -4.0), (-9.239, -3.827, 4.0), (-9.808, -1.951, -4.0), (-9.808, -1.951, 4.0), (-10.0, 9.656e-06, -4.0), (-10.0, 9.656e-06, 4.0), (-9.808, 1.951, -4.0), (-9.808, 1.951, 4.0), (-9.239, 3.827, -4.0), (-9.239, 3.827, 4.0), (-8.315, 5.556, -4.0), (-8.315, 5.556, 4.0), (-7.071, 7.071, -4.0), (-7.071, 7.071, 4.0), (-5.556, 8.315, -4.0), (-5.556, 8.315, 4.0), (-3.827, 9.239, -4.0), (-3.827, 9.239, 4.0), (-1.951, 9.808, -4.0), (-1.951, 9.808, 4.0)], [], [(0, 1, 3, 2), (2, 3, 5, 4), (4, 5, 7, 6), (6, 7, 9, 8), (8, 9, 11, 10), (10, 11, 13, 12), (12, 13, 15, 14), (14, 15, 17, 16), (16, 17, 19, 18), (18, 19, 21, 20), (20, 21, 23, 22), (22, 23, 25, 24), (24, 25, 27, 26), (26, 27, 29, 28), (28, 29, 31, 30), (30, 31, 33, 32), (32, 33, 35, 34), (34, 35, 37, 36), (36, 37, 39, 38), (38, 39, 41, 40), (40, 41, 43, 42), (42, 43, 45, 44), (44, 45, 47, 46), (46, 47, 49, 48), (48, 49, 51, 50), (50, 51, 53, 52), (52, 53, 55, 54), (54, 55, 57, 56), (56, 57, 59, 58), (58, 59, 61, 60), (3, 1, 63, 61, 59, 57, 55, 53, 51, 49, 47, 45, 43, 41, 39, 37, 35, 33, 31, 29, 27, 25, 23, 21, 19, 17, 15, 13, 11, 9, 7, 5), (60, 61, 63, 62), (62, 63, 1, 0), (0, 2, 4, 6, 8, 10, 12, 14, 16, 18, 20, 22, 24, 26, 28, 30, 32, 34, 36, 38, 40, 42, 44, 46, 48, 50, 52, 54, 56, 58, 60, 62)])
me_cylinder_002.use_remesh_preserve_volume = False
me_cylinder_002.use_remesh_preserve_attributes = False
me_cylinder_002.use_mirror_vertex_groups = False
me_cylinder_002.update()
me_cylinder_001 = bpy.data.meshes.new('Cylinder.001')
me_cylinder_001.from_pydata([(0.0, 10.0, -4.0), (0.0, 10.0, 4.0), (1.951, 9.808, -4.0), (1.951, 9.808, 4.0), (3.827, 9.239, -4.0), (3.827, 9.239, 4.0), (5.556, 8.315, -4.0), (5.556, 8.315, 4.0), (7.071, 7.071, -4.0), (7.071, 7.071, 4.0), (8.315, 5.556, -4.0), (8.315, 5.556, 4.0), (9.239, 3.827, -4.0), (9.239, 3.827, 4.0), (9.808, 1.951, -4.0), (9.808, 1.951, 4.0), (10.0, 7.55e-07, -4.0), (10.0, 7.55e-07, 4.0), (9.808, -1.951, -4.0), (9.808, -1.951, 4.0), (9.239, -3.827, -4.0), (9.239, -3.827, 4.0), (8.315, -5.556, -4.0), (8.315, -5.556, 4.0), (7.071, -7.071, -4.0), (7.071, -7.071, 4.0), (5.556, -8.315, -4.0), (5.556, -8.315, 4.0), (3.827, -9.239, -4.0), (3.827, -9.239, 4.0), (1.951, -9.808, -4.0), (1.951, -9.808, 4.0), (-3.258e-06, -10.0, -4.0), (-3.258e-06, -10.0, 4.0), (-1.951, -9.808, -4.0), (-1.951, -9.808, 4.0), (-3.827, -9.239, -4.0), (-3.827, -9.239, 4.0), (-5.556, -8.315, -4.0), (-5.556, -8.315, 4.0), (-7.071, -7.071, -4.0), (-7.071, -7.071, 4.0), (-8.315, -5.556, -4.0), (-8.315, -5.556, 4.0), (-9.239, -3.827, -4.0), (-9.239, -3.827, 4.0), (-9.808, -1.951, -4.0), (-9.808, -1.951, 4.0), (-10.0, 9.656e-06, -4.0), (-10.0, 9.656e-06, 4.0), (-9.808, 1.951, -4.0), (-9.808, 1.951, 4.0), (-9.239, 3.827, -4.0), (-9.239, 3.827, 4.0), (-8.315, 5.556, -4.0), (-8.315, 5.556, 4.0), (-7.071, 7.071, -4.0), (-7.071, 7.071, 4.0), (-5.556, 8.315, -4.0), (-5.556, 8.315, 4.0), (-3.827, 9.239, -4.0), (-3.827, 9.239, 4.0), (-1.951, 9.808, -4.0), (-1.951, 9.808, 4.0)], [], [(0, 1, 3, 2), (2, 3, 5, 4), (4, 5, 7, 6), (6, 7, 9, 8), (8, 9, 11, 10), (10, 11, 13, 12), (12, 13, 15, 14), (14, 15, 17, 16), (16, 17, 19, 18), (18, 19, 21, 20), (20, 21, 23, 22), (22, 23, 25, 24), (24, 25, 27, 26), (26, 27, 29, 28), (28, 29, 31, 30), (30, 31, 33, 32), (32, 33, 35, 34), (34, 35, 37, 36), (36, 37, 39, 38), (38, 39, 41, 40), (40, 41, 43, 42), (42, 43, 45, 44), (44, 45, 47, 46), (46, 47, 49, 48), (48, 49, 51, 50), (50, 51, 53, 52), (52, 53, 55, 54), (54, 55, 57, 56), (56, 57, 59, 58), (58, 59, 61, 60), (3, 1, 63, 61, 59, 57, 55, 53, 51, 49, 47, 45, 43, 41, 39, 37, 35, 33, 31, 29, 27, 25, 23, 21, 19, 17, 15, 13, 11, 9, 7, 5), (60, 61, 63, 62), (62, 63, 1, 0), (0, 2, 4, 6, 8, 10, 12, 14, 16, 18, 20, 22, 24, 26, 28, 30, 32, 34, 36, 38, 40, 42, 44, 46, 48, 50, 52, 54, 56, 58, 60, 62)])
me_cylinder_001.use_remesh_preserve_volume = False
me_cylinder_001.use_remesh_preserve_attributes = False
me_cylinder_001.use_mirror_vertex_groups = False
me_cylinder_001.update()
me_cylinder = bpy.data.meshes.new('Cylinder')
me_cylinder.from_pydata([(0.0, 10.0, -4.0), (0.0, 10.0, 4.0), (1.951, 9.808, -4.0), (1.951, 9.808, 4.0), (3.827, 9.239, -4.0), (3.827, 9.239, 4.0), (5.556, 8.315, -4.0), (5.556, 8.315, 4.0), (7.071, 7.071, -4.0), (7.071, 7.071, 4.0), (8.315, 5.556, -4.0), (8.315, 5.556, 4.0), (9.239, 3.827, -4.0), (9.239, 3.827, 4.0), (9.808, 1.951, -4.0), (9.808, 1.951, 4.0), (10.0, 7.55e-07, -4.0), (10.0, 7.55e-07, 4.0), (9.808, -1.951, -4.0), (9.808, -1.951, 4.0), (9.239, -3.827, -4.0), (9.239, -3.827, 4.0), (8.315, -5.556, -4.0), (8.315, -5.556, 4.0), (7.071, -7.071, -4.0), (7.071, -7.071, 4.0), (5.556, -8.315, -4.0), (5.556, -8.315, 4.0), (3.827, -9.239, -4.0), (3.827, -9.239, 4.0), (1.951, -9.808, -4.0), (1.951, -9.808, 4.0), (-3.258e-06, -10.0, -4.0), (-3.258e-06, -10.0, 4.0), (-1.951, -9.808, -4.0), (-1.951, -9.808, 4.0), (-3.827, -9.239, -4.0), (-3.827, -9.239, 4.0), (-5.556, -8.315, -4.0), (-5.556, -8.315, 4.0), (-7.071, -7.071, -4.0), (-7.071, -7.071, 4.0), (-8.315, -5.556, -4.0), (-8.315, -5.556, 4.0), (-9.239, -3.827, -4.0), (-9.239, -3.827, 4.0), (-9.808, -1.951, -4.0), (-9.808, -1.951, 4.0), (-10.0, 9.656e-06, -4.0), (-10.0, 9.656e-06, 4.0), (-9.808, 1.951, -4.0), (-9.808, 1.951, 4.0), (-9.239, 3.827, -4.0), (-9.239, 3.827, 4.0), (-8.315, 5.556, -4.0), (-8.315, 5.556, 4.0), (-7.071, 7.071, -4.0), (-7.071, 7.071, 4.0), (-5.556, 8.315, -4.0), (-5.556, 8.315, 4.0), (-3.827, 9.239, -4.0), (-3.827, 9.239, 4.0), (-1.951, 9.808, -4.0), (-1.951, 9.808, 4.0)], [], [(0, 1, 3, 2), (2, 3, 5, 4), (4, 5, 7, 6), (6, 7, 9, 8), (8, 9, 11, 10), (10, 11, 13, 12), (12, 13, 15, 14), (14, 15, 17, 16), (16, 17, 19, 18), (18, 19, 21, 20), (20, 21, 23, 22), (22, 23, 25, 24), (24, 25, 27, 26), (26, 27, 29, 28), (28, 29, 31, 30), (30, 31, 33, 32), (32, 33, 35, 34), (34, 35, 37, 36), (36, 37, 39, 38), (38, 39, 41, 40), (40, 41, 43, 42), (42, 43, 45, 44), (44, 45, 47, 46), (46, 47, 49, 48), (48, 49, 51, 50), (50, 51, 53, 52), (52, 53, 55, 54), (54, 55, 57, 56), (56, 57, 59, 58), (58, 59, 61, 60), (3, 1, 63, 61, 59, 57, 55, 53, 51, 49, 47, 45, 43, 41, 39, 37, 35, 33, 31, 29, 27, 25, 23, 21, 19, 17, 15, 13, 11, 9, 7, 5), (60, 61, 63, 62), (62, 63, 1, 0), (0, 2, 4, 6, 8, 10, 12, 14, 16, 18, 20, 22, 24, 26, 28, 30, 32, 34, 36, 38, 40, 42, 44, 46, 48, 50, 52, 54, 56, 58, 60, 62)])
me_cylinder.use_remesh_preserve_volume = False
me_cylinder.use_remesh_preserve_attributes = False
me_cylinder.use_mirror_vertex_groups = False
me_cylinder.update()

# ---- objects
ob_gear_004 = bpy.data.objects.new('gear.004', me_gear_026)
ob_gear_001 = bpy.data.objects.new('gear.001', me_gear_013)
ob_gear_003 = bpy.data.objects.new('gear.003', me_gear_012)
ob_cylinder_004 = bpy.data.objects.new('Cylinder.004', me_cylinder_006)
ob_gear_002 = bpy.data.objects.new('gear.002', me_gear_010)
ob_gear = bpy.data.objects.new('gear', me_gear_002)
ob_cylinder_003 = bpy.data.objects.new('Cylinder.003', me_cylinder_003)
ob_cylinder_002 = bpy.data.objects.new('Cylinder.002', me_cylinder_002)
ob_cylinder_001 = bpy.data.objects.new('Cylinder.001', me_cylinder_001)
ob_cylinder = bpy.data.objects.new('Cylinder', me_cylinder)
ob_lamp = bpy.data.objects.new('Lamp', light_lamp)
ob_camera = bpy.data.objects.new('Camera', cam_camera)

# ---- transforms, parenting, visibility, modifiers, constraints
ob_gear_004.location = (0.0, 0.0, -18.51)
ob_gear_004.rotation_euler = (0.0, 0.0, 0.02269)
ob_gear_004.lineart.crease_threshold = 0.0
ob_gear_001.location = (-25.0, -51.8, -14.91)
ob_gear_001.rotation_euler = (0.0, 0.0, -0.1763)
ob_gear_001.lineart.crease_threshold = 0.0
ob_gear_003.location = (-25.0, -51.8, 0.0)
ob_gear_003.rotation_euler = (1.571, 0.0, 0.0)
ob_gear_003.lineart.crease_threshold = 0.0
ob_cylinder_004.location = (0.0, 0.0, -14.37)
ob_cylinder_004.hide_viewport = True
ob_cylinder_004.lineart.crease_threshold = 0.0
ob_gear_002.location = (0.0, 0.0, -18.51)
ob_gear_002.hide_viewport = True
ob_gear_002.lineart.crease_threshold = 0.0
ob_gear.location = (-25.0, -51.8, 0.0)
ob_gear.lineart.crease_threshold = 0.0
ob_cylinder_003.location = (25.0, -21.5, 0.0)
ob_cylinder_003.rotation_euler = (1.571, 0.0, 0.0)
ob_cylinder_003.lineart.crease_threshold = 0.0
ob_cylinder_002.location = (25.0, 21.5, 0.0)
ob_cylinder_002.rotation_euler = (1.571, 0.0, 0.0)
ob_cylinder_002.lineart.crease_threshold = 0.0
ob_cylinder_001.location = (-25.0, 21.5, 0.0)
ob_cylinder_001.rotation_euler = (1.571, 0.0, 0.0)
ob_cylinder_001.lineart.crease_threshold = 0.0
ob_cylinder.location = (-25.0, -21.5, 0.0)
ob_cylinder.rotation_euler = (1.571, 0.0, 0.0)
ob_cylinder.lineart.crease_threshold = 0.0
ob_lamp.location = (4.076, 1.005, 5.904)
ob_lamp.rotation_euler = (0.6503, 0.05522, 1.866)
ob_lamp.lock_rotations_4d = False
ob_lamp.empty_display_type = 'ARROWS'
ob_lamp.color = (0.0, 0.0, 0.0, 0.0)
ob_lamp.lineart.crease_threshold = 0.0
ob_camera.location = (7.481, -6.508, 5.344)
ob_camera.rotation_euler = (1.109, 0.0, 0.8149)
ob_camera.lock_rotations_4d = False
ob_camera.empty_display_type = 'ARROWS'
ob_camera.color = (0.0, 0.0, 0.0, 0.0)
ob_camera.display_type = 'WIRE'
ob_camera.lineart.crease_threshold = 0.0

# ---- collection membership
col_collection_1.objects.link(ob_gear_004)
col_collection_1.objects.link(ob_gear_001)
col_collection_1.objects.link(ob_gear_003)
col_collection_1.objects.link(ob_cylinder_004)
col_collection_1.objects.link(ob_gear_002)
col_collection_1.objects.link(ob_gear)
col_collection_1.objects.link(ob_cylinder_003)
col_collection_1.objects.link(ob_cylinder_002)
col_collection_1.objects.link(ob_cylinder_001)
col_collection_1.objects.link(ob_cylinder)
col_collection_1.objects.link(ob_lamp)
col_collection_1.objects.link(ob_camera)

# ---- scene / render settings (as saved in the file)
scene.camera = ob_camera
scene.frame_start = 1; scene.frame_end = 250; scene.frame_set(1)
scene.render.engine = 'BLENDER_EEVEE_NEXT'
scene.render.resolution_percentage = 50
scene.render.dither_intensity = 0.0
scene.cycles.use_denoising = False
scene.cycles.samples = 128
scene.cycles.sampling_pattern = 'TABULATED_SOBOL'
scene.cycles.use_adaptive_sampling = False
scene.cycles.use_light_tree = False
scene.cycles.blur_glossy = 0.0
scene.cycles.sample_clamp_indirect = 0.0
scene.view_settings.view_transform = 'Standard'
bpy.context.view_layer.update()
